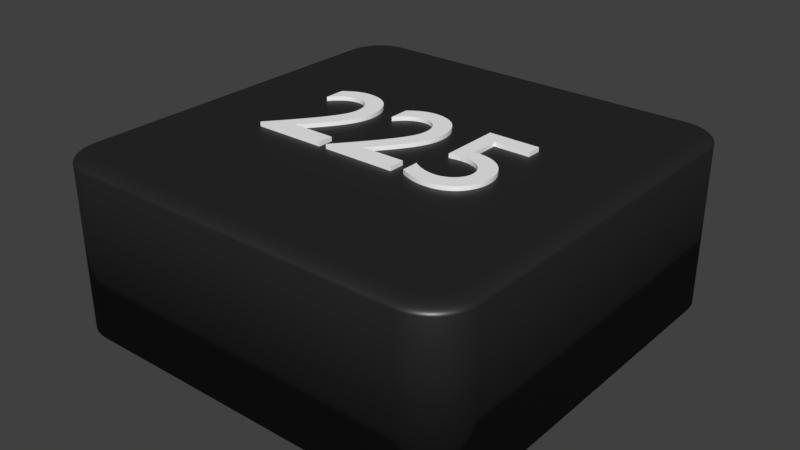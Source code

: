 # Source: viereck.schwarz.225._blend.blend  (saved by Blender 2.79.0; exported with 4.5.12 LTS)
import bpy
from mathutils import Matrix  # noqa: F401  (used for matrix-valued properties, if any)

bpy.ops.wm.read_factory_settings(use_empty=True)
scene = bpy.context.scene
scene.name = 'Scene'

# ---- collections
col_collection_1 = bpy.data.collections.new('Collection 1'); scene.collection.children.link(col_collection_1)

# ---- materials (node trees are filled in below, after node groups)
mat_material_002 = bpy.data.materials.new('Material.002')
mat_material_002.alpha_threshold = 0.0
mat_material_002.roughness = 0.5
mat_material_018 = bpy.data.materials.new('Material.018')
mat_material_018.alpha_threshold = 0.0
mat_material_018.roughness = 0.5
mat_material_019 = bpy.data.materials.new('Material.019')
mat_material_019.alpha_threshold = 0.0
mat_material_019.roughness = 0.5
mat_material_020 = bpy.data.materials.new('Material.020')
mat_material_020.alpha_threshold = 0.0
mat_material_020.roughness = 0.5

# ---- material node trees
mat_material_002.use_nodes = True; mat_material_002.node_tree.nodes.clear()
_N = mat_material_002.node_tree.nodes; _L = mat_material_002.node_tree.links
n0 = _N.new('ShaderNodeOutputMaterial'); n0.name = 'Material Output'; n0.location = (300, 300)
n1 = _N.new('ShaderNodeMixShader'); n1.name = 'Mix Shader'; n1.location = (125, 271)
n1.inputs[0].default_value = 0.1
n2 = _N.new('ShaderNodeBsdfDiffuse'); n2.name = 'Diffuse BSDF'; n2.location = (-45, 392)
n2.inputs[0].default_value = (0.01298, 0.01298, 0.01298, 1.0)
n3 = _N.new('ShaderNodeBsdfAnisotropic'); n3.name = 'Glossy BSDF'; n3.location = (-110, 201)
n3.distribution = 'GGX'
n3.inputs[1].default_value = 0.4472
_L.new(n2.outputs[0], n1.inputs[1])
_L.new(n1.outputs[0], n0.inputs[0])
_L.new(n3.outputs[0], n1.inputs[2])
n0.is_active_output = True
mat_material_018.use_nodes = True; mat_material_018.node_tree.nodes.clear()
_N = mat_material_018.node_tree.nodes; _L = mat_material_018.node_tree.links
n0 = _N.new('ShaderNodeBsdfDiffuse'); n0.name = 'Diffuse BSDF'; n0.location = (10, 300)
n0.inputs[0].default_value = (1.0, 1.0, 1.0, 1.0)
n1 = _N.new('ShaderNodeOutputMaterial'); n1.name = 'Material Output'; n1.location = (383, 229)
n2 = _N.new('ShaderNodeBsdfAnisotropic'); n2.name = 'Glossy BSDF'; n2.location = (9, 167)
n2.distribution = 'GGX'
n2.inputs[1].default_value = 0.4472
n3 = _N.new('ShaderNodeMixShader'); n3.name = 'Mix Shader'; n3.location = (208, 244)
n3.inputs[0].default_value = 0.1
_L.new(n0.outputs[0], n3.inputs[1])
_L.new(n2.outputs[0], n3.inputs[2])
_L.new(n3.outputs[0], n1.inputs[0])
n1.is_active_output = True
mat_material_019.use_nodes = True; mat_material_019.node_tree.nodes.clear()
_N = mat_material_019.node_tree.nodes; _L = mat_material_019.node_tree.links
n0 = _N.new('ShaderNodeBsdfDiffuse'); n0.name = 'Diffuse BSDF'; n0.location = (-46, 471)
n0.inputs[0].default_value = (1.0, 1.0, 1.0, 1.0)
n1 = _N.new('ShaderNodeOutputMaterial'); n1.name = 'Material Output'; n1.location = (404, 236)
n2 = _N.new('ShaderNodeMixShader'); n2.name = 'Mix Shader'; n2.location = (184, 310)
n2.inputs[0].default_value = 0.1
n3 = _N.new('ShaderNodeBsdfAnisotropic'); n3.name = 'Glossy BSDF'; n3.location = (-43, 197)
n3.distribution = 'GGX'
n3.inputs[1].default_value = 0.4472
_L.new(n0.outputs[0], n2.inputs[1])
_L.new(n2.outputs[0], n1.inputs[0])
_L.new(n3.outputs[0], n2.inputs[2])
n1.is_active_output = True
mat_material_020.use_nodes = True; mat_material_020.node_tree.nodes.clear()
_N = mat_material_020.node_tree.nodes; _L = mat_material_020.node_tree.links
n0 = _N.new('ShaderNodeBsdfDiffuse'); n0.name = 'Diffuse BSDF'; n0.location = (-46, 471)
n0.inputs[0].default_value = (1.0, 1.0, 1.0, 1.0)
n1 = _N.new('ShaderNodeOutputMaterial'); n1.name = 'Material Output'; n1.location = (404, 236)
n2 = _N.new('ShaderNodeMixShader'); n2.name = 'Mix Shader'; n2.location = (184, 310)
n2.inputs[0].default_value = 0.1
n3 = _N.new('ShaderNodeBsdfAnisotropic'); n3.name = 'Glossy BSDF'; n3.location = (-43, 197)
n3.distribution = 'GGX'
n3.inputs[1].default_value = 0.4472
_L.new(n0.outputs[0], n2.inputs[1])
_L.new(n2.outputs[0], n1.inputs[0])
_L.new(n3.outputs[0], n2.inputs[2])
n1.is_active_output = True

# ---- world
world_world = bpy.data.worlds.new('World'); scene.world = world_world
world_world.color = (0.05088, 0.05088, 0.05088)
world_world.use_sun_shadow = False
world_world.sun_shadow_jitter_overblur = 0.0
world_world.cycles.sampling_method = 'MANUAL'

# ---- meshes
me_cube_003 = bpy.data.meshes.new('Cube.003')
me_cube_003.from_pydata([(-0.8, -1.0, -1.0), (-1.0, -0.8, -1.0), (-0.8313, -0.9975, -1.0), (-0.8618, -0.9902, -1.0), (-0.8908, -0.9782, -1.0), (-0.9176, -0.9618, -1.0), (-0.9414, -0.9414, -1.0), (-0.9618, -0.9176, -1.0), (-0.9782, -0.8908, -1.0), (-0.9902, -0.8618, -1.0), (-0.9975, -0.8313, -1.0), (-1.0, 0.8, -1.0), (-0.8, 1.0, -1.0), (-0.9975, 0.8313, -1.0), (-0.9902, 0.8618, -1.0), (-0.9782, 0.8908, -1.0), (-0.9618, 0.9176, -1.0), (-0.9414, 0.9414, -1.0), (-0.9176, 0.9618, -1.0), (-0.8908, 0.9782, -1.0), (-0.8618, 0.9902, -1.0), (-0.8313, 0.9975, -1.0), (1.0, -0.8, -1.0), (0.8, -1.0, -1.0), (0.9975, -0.8313, -1.0), (0.9902, -0.8618, -1.0), (0.9782, -0.8908, -1.0), (0.9618, -0.9176, -1.0), (0.9414, -0.9414, -1.0), (0.9176, -0.9618, -1.0), (0.8908, -0.9782, -1.0), (0.8618, -0.9902, -1.0), (0.8313, -0.9975, -1.0), (0.8, 1.0, -1.0), (1.0, 0.8, -1.0), (0.8313, 0.9975, -1.0), (0.8618, 0.9902, -1.0), (0.8908, 0.9782, -1.0), (0.9176, 0.9618, -1.0), (0.9414, 0.9414, -1.0), (0.9618, 0.9176, -1.0), (0.9782, 0.8908, -1.0), (0.9902, 0.8618, -1.0), (0.9975, 0.8313, -1.0), (-0.92, -0.7969, 1.0), (-1.0, -0.8, 0.92), (-0.9325, -0.7973, 0.999), (-0.9447, -0.7978, 0.9961), (-0.9563, -0.7983, 0.9913), (-0.967, -0.7987, 0.9847), (-0.9766, -0.7991, 0.9766), (-0.9847, -0.7994, 0.967), (-0.9913, -0.7997, 0.9563), (-0.9961, -0.7998, 0.9447), (-0.999, -0.8, 0.9325), (-0.7969, -0.92, 1.0), (-0.8, -1.0, 0.92), (-0.7973, -0.9325, 0.999), (-0.7978, -0.9447, 0.9961), (-0.7983, -0.9563, 0.9913), (-0.7987, -0.967, 0.9847), (-0.7991, -0.9766, 0.9766), (-0.7994, -0.9847, 0.967), (-0.7997, -0.9913, 0.9563), (-0.7998, -0.9961, 0.9447), (-0.8, -0.999, 0.9325), (-0.9183, -0.8187, 1.0), (-0.9975, -0.8313, 0.92), (-0.9307, -0.8207, 0.999), (-0.9428, -0.8226, 0.9961), (-0.9543, -0.8244, 0.9913), (-0.9649, -0.8261, 0.9847), (-0.9743, -0.8276, 0.9766), (-0.9824, -0.8289, 0.967), (-0.9889, -0.8299, 0.9563), (-0.9937, -0.8307, 0.9447), (-0.9966, -0.8311, 0.9325), (-0.9139, -0.837, 1.0), (-0.9902, -0.8618, 0.92), (-0.9258, -0.8409, 0.999), (-0.9375, -0.8447, 0.9961), (-0.9485, -0.8483, 0.9913), (-0.9588, -0.8516, 0.9847), (-0.9679, -0.8545, 0.9766), (-0.9756, -0.8571, 0.967), (-0.9819, -0.8591, 0.9563), (-0.9865, -0.8606, 0.9447), (-0.9893, -0.8615, 0.9325), (-0.9067, -0.8544, 1.0), (-0.9782, -0.8908, 0.92), (-0.9179, -0.8601, 0.999), (-0.9288, -0.8656, 0.9961), (-0.9392, -0.8709, 0.9913), (-0.9487, -0.8758, 0.9847), (-0.9573, -0.8801, 0.9766), (-0.9645, -0.8838, 0.967), (-0.9704, -0.8868, 0.9563), (-0.9747, -0.889, 0.9447), (-0.9773, -0.8903, 0.9325), (-0.8969, -0.8704, 1.0), (-0.9618, -0.9176, 0.92), (-0.907, -0.8778, 0.999), (-0.9169, -0.885, 0.9961), (-0.9264, -0.8918, 0.9913), (-0.935, -0.8981, 0.9847), (-0.9428, -0.9037, 0.9766), (-0.9494, -0.9085, 0.967), (-0.9547, -0.9124, 0.9563), (-0.9586, -0.9152, 0.9447), (-0.961, -0.917, 0.9325), (-0.8847, -0.8847, 1.0), (-0.9414, -0.9414, 0.92), (-0.8936, -0.8936, 0.999), (-0.9022, -0.9022, 0.9961), (-0.9104, -0.9104, 0.9913), (-0.918, -0.918, 0.9847), (-0.9248, -0.9248, 0.9766), (-0.9306, -0.9306, 0.967), (-0.9352, -0.9352, 0.9563), (-0.9386, -0.9386, 0.9447), (-0.9407, -0.9407, 0.9325), (-0.8704, -0.8969, 1.0), (-0.9176, -0.9618, 0.92), (-0.8778, -0.907, 0.999), (-0.885, -0.9169, 0.9961), (-0.8918, -0.9264, 0.9913), (-0.8981, -0.935, 0.9847), (-0.9037, -0.9428, 0.9766), (-0.9085, -0.9494, 0.967), (-0.9124, -0.9547, 0.9563), (-0.9152, -0.9586, 0.9447), (-0.917, -0.961, 0.9325), (-0.8544, -0.9067, 1.0), (-0.8908, -0.9782, 0.92), (-0.8601, -0.9179, 0.999), (-0.8656, -0.9288, 0.9961), (-0.8709, -0.9392, 0.9913), (-0.8758, -0.9487, 0.9847), (-0.8801, -0.9573, 0.9766), (-0.8838, -0.9645, 0.967), (-0.8868, -0.9704, 0.9563), (-0.889, -0.9747, 0.9447), (-0.8903, -0.9773, 0.9325), (-0.837, -0.9139, 1.0), (-0.8618, -0.9902, 0.92), (-0.8409, -0.9258, 0.999), (-0.8447, -0.9375, 0.9961), (-0.8483, -0.9485, 0.9913), (-0.8516, -0.9588, 0.9847), (-0.8545, -0.9679, 0.9766), (-0.8571, -0.9756, 0.967), (-0.8591, -0.9819, 0.9563), (-0.8606, -0.9865, 0.9447), (-0.8615, -0.9893, 0.9325), (-0.8187, -0.9183, 1.0), (-0.8313, -0.9975, 0.92), (-0.8207, -0.9307, 0.999), (-0.8226, -0.9428, 0.9961), (-0.8244, -0.9543, 0.9913), (-0.8261, -0.9649, 0.9847), (-0.8276, -0.9743, 0.9766), (-0.8289, -0.9824, 0.967), (-0.8299, -0.9889, 0.9563), (-0.8307, -0.9937, 0.9447), (-0.8311, -0.9966, 0.9325), (-0.7969, 0.92, 1.0), (-0.8, 1.0, 0.92), (-0.7973, 0.9325, 0.999), (-0.7978, 0.9447, 0.9961), (-0.7983, 0.9563, 0.9913), (-0.7987, 0.967, 0.9847), (-0.7991, 0.9766, 0.9766), (-0.7994, 0.9847, 0.967), (-0.7997, 0.9913, 0.9563), (-0.7998, 0.9961, 0.9447), (-0.8, 0.999, 0.9325), (-0.92, 0.7969, 1.0), (-1.0, 0.8, 0.92), (-0.9325, 0.7973, 0.999), (-0.9447, 0.7978, 0.9961), (-0.9563, 0.7983, 0.9913), (-0.967, 0.7987, 0.9847), (-0.9766, 0.7991, 0.9766), (-0.9847, 0.7994, 0.967), (-0.9913, 0.7997, 0.9563), (-0.9961, 0.7998, 0.9447), (-0.999, 0.8, 0.9325), (-0.8187, 0.9183, 1.0), (-0.8313, 0.9975, 0.92), (-0.8207, 0.9307, 0.999), (-0.8226, 0.9428, 0.9961), (-0.8244, 0.9543, 0.9913), (-0.8261, 0.9649, 0.9847), (-0.8276, 0.9743, 0.9766), (-0.8289, 0.9824, 0.967), (-0.8299, 0.9889, 0.9563), (-0.8307, 0.9937, 0.9447), (-0.8311, 0.9966, 0.9325), (-0.837, 0.9139, 1.0), (-0.8618, 0.9902, 0.92), (-0.8409, 0.9258, 0.999), (-0.8447, 0.9375, 0.9961), (-0.8483, 0.9485, 0.9913), (-0.8516, 0.9588, 0.9847), (-0.8545, 0.9679, 0.9766), (-0.8571, 0.9756, 0.967), (-0.8591, 0.9819, 0.9563), (-0.8606, 0.9865, 0.9447), (-0.8615, 0.9893, 0.9325), (-0.8544, 0.9067, 1.0), (-0.8908, 0.9782, 0.92), (-0.8601, 0.9179, 0.999), (-0.8656, 0.9288, 0.9961), (-0.8709, 0.9392, 0.9913), (-0.8758, 0.9487, 0.9847), (-0.8801, 0.9573, 0.9766), (-0.8838, 0.9645, 0.967), (-0.8868, 0.9704, 0.9563), (-0.889, 0.9747, 0.9447), (-0.8903, 0.9773, 0.9325), (-0.8704, 0.8969, 1.0), (-0.9176, 0.9618, 0.92), (-0.8778, 0.907, 0.999), (-0.885, 0.9169, 0.9961), (-0.8918, 0.9264, 0.9913), (-0.8981, 0.935, 0.9847), (-0.9037, 0.9428, 0.9766), (-0.9085, 0.9494, 0.967), (-0.9124, 0.9547, 0.9563), (-0.9152, 0.9586, 0.9447), (-0.917, 0.961, 0.9325), (-0.8847, 0.8847, 1.0), (-0.9414, 0.9414, 0.92), (-0.8936, 0.8936, 0.999), (-0.9022, 0.9022, 0.9961), (-0.9104, 0.9104, 0.9913), (-0.918, 0.918, 0.9847), (-0.9248, 0.9248, 0.9766), (-0.9306, 0.9306, 0.967), (-0.9352, 0.9352, 0.9563), (-0.9386, 0.9386, 0.9447), (-0.9407, 0.9407, 0.9325), (-0.8969, 0.8704, 1.0), (-0.9618, 0.9176, 0.92), (-0.907, 0.8778, 0.999), (-0.9169, 0.885, 0.9961), (-0.9264, 0.8918, 0.9913), (-0.935, 0.8981, 0.9847), (-0.9428, 0.9037, 0.9766), (-0.9494, 0.9085, 0.967), (-0.9547, 0.9124, 0.9563), (-0.9586, 0.9152, 0.9447), (-0.961, 0.917, 0.9325), (-0.9067, 0.8544, 1.0), (-0.9782, 0.8908, 0.92), (-0.9179, 0.8601, 0.999), (-0.9288, 0.8656, 0.9961), (-0.9392, 0.8709, 0.9913), (-0.9487, 0.8758, 0.9847), (-0.9573, 0.8801, 0.9766), (-0.9645, 0.8838, 0.967), (-0.9704, 0.8868, 0.9563), (-0.9747, 0.889, 0.9447), (-0.9773, 0.8903, 0.9325), (-0.9139, 0.837, 1.0), (-0.9902, 0.8618, 0.92), (-0.9258, 0.8409, 0.999), (-0.9375, 0.8447, 0.9961), (-0.9485, 0.8483, 0.9913), (-0.9588, 0.8516, 0.9847), (-0.9679, 0.8545, 0.9766), (-0.9756, 0.8571, 0.967), (-0.9819, 0.8591, 0.9563), (-0.9865, 0.8606, 0.9447), (-0.9893, 0.8615, 0.9325), (-0.9183, 0.8187, 1.0), (-0.9975, 0.8313, 0.92), (-0.9307, 0.8207, 0.999), (-0.9428, 0.8226, 0.9961), (-0.9543, 0.8244, 0.9913), (-0.9649, 0.8261, 0.9847), (-0.9743, 0.8276, 0.9766), (-0.9824, 0.8289, 0.967), (-0.9889, 0.8299, 0.9563), (-0.9937, 0.8307, 0.9447), (-0.9966, 0.8311, 0.9325), (0.7969, -0.92, 1.0), (0.8, -1.0, 0.92), (0.7973, -0.9325, 0.999), (0.7978, -0.9447, 0.9961), (0.7983, -0.9563, 0.9913), (0.7987, -0.967, 0.9847), (0.7991, -0.9766, 0.9766), (0.7994, -0.9847, 0.967), (0.7997, -0.9913, 0.9563), (0.7998, -0.9961, 0.9447), (0.8, -0.999, 0.9325), (0.92, -0.7969, 1.0), (1.0, -0.8, 0.92), (0.9325, -0.7973, 0.999), (0.9447, -0.7978, 0.9961), (0.9563, -0.7983, 0.9913), (0.967, -0.7987, 0.9847), (0.9766, -0.7991, 0.9766), (0.9847, -0.7994, 0.967), (0.9913, -0.7997, 0.9563), (0.9961, -0.7998, 0.9447), (0.999, -0.8, 0.9325), (0.8187, -0.9183, 1.0), (0.8313, -0.9975, 0.92), (0.8207, -0.9307, 0.999), (0.8226, -0.9428, 0.9961), (0.8244, -0.9543, 0.9913), (0.8261, -0.9649, 0.9847), (0.8276, -0.9743, 0.9766), (0.8289, -0.9824, 0.967), (0.8299, -0.9889, 0.9563), (0.8307, -0.9937, 0.9447), (0.8311, -0.9966, 0.9325), (0.837, -0.9139, 1.0), (0.8618, -0.9902, 0.92), (0.8409, -0.9258, 0.999), (0.8447, -0.9375, 0.9961), (0.8483, -0.9485, 0.9913), (0.8516, -0.9588, 0.9847), (0.8545, -0.9679, 0.9766), (0.8571, -0.9756, 0.967), (0.8591, -0.9819, 0.9563), (0.8606, -0.9865, 0.9447), (0.8615, -0.9893, 0.9325), (0.8544, -0.9067, 1.0), (0.8908, -0.9782, 0.92), (0.8601, -0.9179, 0.999), (0.8656, -0.9288, 0.9961), (0.8709, -0.9392, 0.9913), (0.8758, -0.9487, 0.9847), (0.8801, -0.9573, 0.9766), (0.8838, -0.9645, 0.967), (0.8868, -0.9704, 0.9563), (0.889, -0.9747, 0.9447), (0.8903, -0.9773, 0.9325), (0.8704, -0.8969, 1.0), (0.9176, -0.9618, 0.92), (0.8778, -0.907, 0.999), (0.885, -0.9169, 0.9961), (0.8918, -0.9264, 0.9913), (0.8981, -0.935, 0.9847), (0.9037, -0.9428, 0.9766), (0.9085, -0.9494, 0.967), (0.9124, -0.9547, 0.9563), (0.9152, -0.9586, 0.9447), (0.917, -0.961, 0.9325), (0.8847, -0.8847, 1.0), (0.9414, -0.9414, 0.92), (0.8936, -0.8936, 0.999), (0.9022, -0.9022, 0.9961), (0.9104, -0.9104, 0.9913), (0.918, -0.918, 0.9847), (0.9248, -0.9248, 0.9766), (0.9306, -0.9306, 0.967), (0.9352, -0.9352, 0.9563), (0.9386, -0.9386, 0.9447), (0.9407, -0.9407, 0.9325), (0.8969, -0.8704, 1.0), (0.9618, -0.9176, 0.92), (0.907, -0.8778, 0.999), (0.9169, -0.885, 0.9961), (0.9264, -0.8918, 0.9913), (0.935, -0.8981, 0.9847), (0.9428, -0.9037, 0.9766), (0.9494, -0.9085, 0.967), (0.9547, -0.9124, 0.9563), (0.9586, -0.9152, 0.9447), (0.961, -0.917, 0.9325), (0.9067, -0.8544, 1.0), (0.9782, -0.8908, 0.92), (0.9179, -0.8601, 0.999), (0.9288, -0.8656, 0.9961), (0.9392, -0.8709, 0.9913), (0.9487, -0.8758, 0.9847), (0.9573, -0.8801, 0.9766), (0.9645, -0.8838, 0.967), (0.9704, -0.8868, 0.9563), (0.9747, -0.889, 0.9447), (0.9773, -0.8903, 0.9325), (0.9139, -0.837, 1.0), (0.9902, -0.8618, 0.92), (0.9258, -0.8409, 0.999), (0.9375, -0.8447, 0.9961), (0.9485, -0.8483, 0.9913), (0.9588, -0.8516, 0.9847), (0.9679, -0.8545, 0.9766), (0.9756, -0.8571, 0.967), (0.9819, -0.8591, 0.9563), (0.9865, -0.8606, 0.9447), (0.9893, -0.8615, 0.9325), (0.9183, -0.8187, 1.0), (0.9975, -0.8313, 0.92), (0.9307, -0.8207, 0.999), (0.9428, -0.8226, 0.9961), (0.9543, -0.8244, 0.9913), (0.9649, -0.8261, 0.9847), (0.9743, -0.8276, 0.9766), (0.9824, -0.8289, 0.967), (0.9889, -0.8299, 0.9563), (0.9937, -0.8307, 0.9447), (0.9966, -0.8311, 0.9325), (0.92, 0.7969, 1.0), (1.0, 0.8, 0.92), (0.9325, 0.7973, 0.999), (0.9447, 0.7978, 0.9961), (0.9563, 0.7983, 0.9913), (0.967, 0.7987, 0.9847), (0.9766, 0.7991, 0.9766), (0.9847, 0.7994, 0.967), (0.9913, 0.7997, 0.9563), (0.9961, 0.7998, 0.9447), (0.999, 0.8, 0.9325), (0.7969, 0.92, 1.0), (0.8, 1.0, 0.92), (0.7973, 0.9325, 0.999), (0.7978, 0.9447, 0.9961), (0.7983, 0.9563, 0.9913), (0.7987, 0.967, 0.9847), (0.7991, 0.9766, 0.9766), (0.7994, 0.9847, 0.967), (0.7997, 0.9913, 0.9563), (0.7998, 0.9961, 0.9447), (0.8, 0.999, 0.9325), (0.9183, 0.8187, 1.0), (0.9975, 0.8313, 0.92), (0.9307, 0.8207, 0.999), (0.9428, 0.8226, 0.9961), (0.9543, 0.8244, 0.9913), (0.9649, 0.8261, 0.9847), (0.9743, 0.8276, 0.9766), (0.9824, 0.8289, 0.967), (0.9889, 0.8299, 0.9563), (0.9937, 0.8307, 0.9447), (0.9966, 0.8311, 0.9325), (0.9139, 0.837, 1.0), (0.9902, 0.8618, 0.92), (0.9258, 0.8409, 0.999), (0.9375, 0.8447, 0.9961), (0.9485, 0.8483, 0.9913), (0.9588, 0.8516, 0.9847), (0.9679, 0.8545, 0.9766), (0.9756, 0.8571, 0.967), (0.9819, 0.8591, 0.9563), (0.9865, 0.8606, 0.9447), (0.9893, 0.8615, 0.9325), (0.9067, 0.8544, 1.0), (0.9782, 0.8908, 0.92), (0.9179, 0.8601, 0.999), (0.9288, 0.8656, 0.9961), (0.9392, 0.8709, 0.9913), (0.9487, 0.8758, 0.9847), (0.9573, 0.8801, 0.9766), (0.9645, 0.8838, 0.967), (0.9704, 0.8868, 0.9563), (0.9747, 0.889, 0.9447), (0.9773, 0.8903, 0.9325), (0.8969, 0.8704, 1.0), (0.9618, 0.9176, 0.92), (0.907, 0.8778, 0.999), (0.9169, 0.885, 0.9961), (0.9264, 0.8918, 0.9913), (0.935, 0.8981, 0.9847), (0.9428, 0.9037, 0.9766), (0.9494, 0.9085, 0.967), (0.9547, 0.9124, 0.9563), (0.9586, 0.9152, 0.9447), (0.961, 0.917, 0.9325), (0.8847, 0.8847, 1.0), (0.9414, 0.9414, 0.92), (0.8936, 0.8936, 0.999), (0.9022, 0.9022, 0.9961), (0.9104, 0.9104, 0.9913), (0.918, 0.918, 0.9847), (0.9248, 0.9248, 0.9766), (0.9306, 0.9306, 0.967), (0.9352, 0.9352, 0.9563), (0.9386, 0.9386, 0.9447), (0.9407, 0.9407, 0.9325), (0.8704, 0.8969, 1.0), (0.9176, 0.9618, 0.92), (0.8778, 0.907, 0.999), (0.885, 0.9169, 0.9961), (0.8918, 0.9264, 0.9913), (0.8981, 0.935, 0.9847), (0.9037, 0.9428, 0.9766), (0.9085, 0.9494, 0.967), (0.9124, 0.9547, 0.9563), (0.9152, 0.9586, 0.9447), (0.917, 0.961, 0.9325), (0.8544, 0.9067, 1.0), (0.8908, 0.9782, 0.92), (0.8601, 0.9179, 0.999), (0.8656, 0.9288, 0.9961), (0.8709, 0.9392, 0.9913), (0.8758, 0.9487, 0.9847), (0.8801, 0.9573, 0.9766), (0.8838, 0.9645, 0.967), (0.8868, 0.9704, 0.9563), (0.889, 0.9747, 0.9447), (0.8903, 0.9773, 0.9325), (0.837, 0.9139, 1.0), (0.8618, 0.9902, 0.92), (0.8409, 0.9258, 0.999), (0.8447, 0.9375, 0.9961), (0.8483, 0.9485, 0.9913), (0.8516, 0.9588, 0.9847), (0.8545, 0.9679, 0.9766), (0.8571, 0.9756, 0.967), (0.8591, 0.9819, 0.9563), (0.8606, 0.9865, 0.9447), (0.8615, 0.9893, 0.9325), (0.8187, 0.9183, 1.0), (0.8313, 0.9975, 0.92), (0.8207, 0.9307, 0.999), (0.8226, 0.9428, 0.9961), (0.8244, 0.9543, 0.9913), (0.8261, 0.9649, 0.9847), (0.8276, 0.9743, 0.9766), (0.8289, 0.9824, 0.967), (0.8299, 0.9889, 0.9563), (0.8307, 0.9937, 0.9447), (0.8311, 0.9966, 0.9325), (0.5026, 0.2758, 1.05), (0.2602, 0.2758, 1.05), (0.2602, -0.008171, 1.05), (0.2891, -0.002681, 1.05), (0.316, -0.0004491, 1.05), (0.3407, -0.001234, 1.05), (0.3631, -0.004794, 1.05), (0.3831, -0.01089, 1.05), (0.4008, -0.01927, 1.05), (0.4159, -0.02971, 1.05), (0.4285, -0.04195, 1.05), (0.4384, -0.05576, 1.05), (0.4455, -0.07089, 1.05), (0.4499, -0.08711, 1.05), (0.4514, -0.1042, 1.05), (0.4503, -0.1174, 1.05), (0.4473, -0.1301, 1.05), (0.4424, -0.1422, 1.05), (0.4358, -0.1535, 1.05), (0.4276, -0.164, 1.05), (0.4181, -0.1735, 1.05), (0.4072, -0.1818, 1.05), (0.3952, -0.189, 1.05), (0.3822, -0.1947, 1.05), (0.3683, -0.199, 1.05), (0.3537, -0.2017, 1.05), (0.3386, -0.2026, 1.05), (0.3286, -0.2023, 1.05), (0.3186, -0.2014, 1.05), (0.3086, -0.2, 1.05), (0.2986, -0.1981, 1.05), (0.2886, -0.1955, 1.05), (0.2787, -0.1925, 1.05), (0.2687, -0.1888, 1.05), (0.2588, -0.1847, 1.05), (0.2489, -0.18, 1.05), (0.239, -0.1747, 1.05), (0.2292, -0.1689, 1.05), (0.2194, -0.1626, 1.05), (0.2194, -0.2434, 1.05), (0.231, -0.2491, 1.05), (0.2423, -0.2542, 1.05), (0.2533, -0.2587, 1.05), (0.2641, -0.2627, 1.05), (0.2748, -0.2662, 1.05), (0.2854, -0.2692, 1.05), (0.296, -0.2716, 1.05), (0.3067, -0.2736, 1.05), (0.3175, -0.2751, 1.05), (0.3285, -0.2761, 1.05), (0.3398, -0.2768, 1.05), (0.3514, -0.277, 1.05), (0.3766, -0.2755, 1.05), (0.4004, -0.2711, 1.05), (0.4228, -0.2639, 1.05), (0.4435, -0.2542, 1.05), (0.4624, -0.242, 1.05), (0.4793, -0.2276, 1.05), (0.494, -0.211, 1.05), (0.5064, -0.1926, 1.05), (0.5164, -0.1723, 1.05), (0.5237, -0.1505, 1.05), (0.5282, -0.1272, 1.05), (0.5298, -0.1026, 1.05), (0.5282, -0.07789, 1.05), (0.5236, -0.05439, 1.05), (0.5161, -0.03228, 1.05), (0.5057, -0.01179, 1.05), (0.4926, 0.006889, 1.05), (0.4768, 0.02353, 1.05), (0.4584, 0.03792, 1.05), (0.4376, 0.04984, 1.05), (0.4143, 0.05909, 1.05), (0.3888, 0.06545, 1.05), (0.3611, 0.0687, 1.05), (0.3314, 0.06863, 1.05), (0.3314, 0.2054, 1.05), (0.5026, 0.2054, 1.05), (0.5026, 0.2758, 0.95), (0.2602, 0.2758, 0.95), (0.2602, -0.008171, 0.95), (0.2891, -0.002681, 0.95), (0.316, -0.0004491, 0.95), (0.3407, -0.001234, 0.95), (0.3631, -0.004794, 0.95), (0.3831, -0.01089, 0.95), (0.4008, -0.01927, 0.95), (0.4159, -0.02971, 0.95), (0.4285, -0.04195, 0.95), (0.4384, -0.05576, 0.95), (0.4455, -0.07089, 0.95), (0.4499, -0.08711, 0.95), (0.4514, -0.1042, 0.95), (0.4503, -0.1174, 0.95), (0.4473, -0.1301, 0.95), (0.4424, -0.1422, 0.95), (0.4358, -0.1535, 0.95), (0.4276, -0.164, 0.95), (0.4181, -0.1735, 0.95), (0.4072, -0.1818, 0.95), (0.3952, -0.189, 0.95), (0.3822, -0.1947, 0.95), (0.3683, -0.199, 0.95), (0.3537, -0.2017, 0.95), (0.3386, -0.2026, 0.95), (0.3286, -0.2023, 0.95), (0.3186, -0.2014, 0.95), (0.3086, -0.2, 0.95), (0.2986, -0.1981, 0.95), (0.2886, -0.1955, 0.95), (0.2787, -0.1925, 0.95), (0.2687, -0.1888, 0.95), (0.2588, -0.1847, 0.95), (0.2489, -0.18, 0.95), (0.239, -0.1747, 0.95), (0.2292, -0.1689, 0.95), (0.2194, -0.1626, 0.95), (0.2194, -0.2434, 0.95), (0.231, -0.2491, 0.95), (0.2423, -0.2542, 0.95), (0.2533, -0.2587, 0.95), (0.2641, -0.2627, 0.95), (0.2748, -0.2662, 0.95), (0.2854, -0.2692, 0.95), (0.296, -0.2716, 0.95), (0.3067, -0.2736, 0.95), (0.3175, -0.2751, 0.95), (0.3285, -0.2761, 0.95), (0.3398, -0.2768, 0.95), (0.3514, -0.277, 0.95), (0.3766, -0.2755, 0.95), (0.4004, -0.2711, 0.95), (0.4228, -0.2639, 0.95), (0.4435, -0.2542, 0.95), (0.4624, -0.242, 0.95), (0.4793, -0.2276, 0.95), (0.494, -0.211, 0.95), (0.5064, -0.1926, 0.95), (0.5164, -0.1723, 0.95), (0.5237, -0.1505, 0.95), (0.5282, -0.1272, 0.95), (0.5298, -0.1026, 0.95), (0.5282, -0.07789, 0.95), (0.5236, -0.05439, 0.95), (0.5161, -0.03228, 0.95), (0.5057, -0.01179, 0.95), (0.4926, 0.006889, 0.95), (0.4768, 0.02353, 0.95), (0.4584, 0.03792, 0.95), (0.4376, 0.04984, 0.95), (0.4143, 0.05909, 0.95), (0.3888, 0.06545, 0.95), (0.3611, 0.0687, 0.95), (0.3314, 0.06863, 0.95), (0.3314, 0.2054, 0.95), (0.5026, 0.2054, 0.95), (0.1644, -0.1801, 1.05), (-0.04441, -0.1801, 1.05), (-0.01553, -0.1454, 1.05), (0.01037, -0.1132, 1.05), (0.03339, -0.08341, 1.05), (0.0536, -0.05566, 1.05), (0.07111, -0.02967, 1.05), (0.08599, -0.005135, 1.05), (0.09834, 0.01823, 1.05), (0.1082, 0.04072, 1.05), (0.1158, 0.06264, 1.05), (0.1211, 0.08427, 1.05), (0.1242, 0.1059, 1.05), (0.1252, 0.1279, 1.05), (0.1238, 0.1524, 1.05), (0.1197, 0.1755, 1.05), (0.113, 0.197, 1.05), (0.1039, 0.2168, 1.05), (0.09249, 0.2348, 1.05), (0.07889, 0.2509, 1.05), (0.06324, 0.2648, 1.05), (0.04566, 0.2765, 1.05), (0.0263, 0.2858, 1.05), (0.005282, 0.2926, 1.05), (-0.01727, 0.2968, 1.05), (-0.04121, 0.2983, 1.05), (-0.05215, 0.2979, 1.05), (-0.06297, 0.2969, 1.05), (-0.07371, 0.2951, 1.05), (-0.08438, 0.2926, 1.05), (-0.09501, 0.2894, 1.05), (-0.1056, 0.2855, 1.05), (-0.1162, 0.2808, 1.05), (-0.1268, 0.2754, 1.05), (-0.1375, 0.2692, 1.05), (-0.1482, 0.2623, 1.05), (-0.1591, 0.2547, 1.05), (-0.17, 0.2463, 1.05), (-0.17, 0.1479, 1.05), (-0.1591, 0.1611, 1.05), (-0.1483, 0.1728, 1.05), (-0.1377, 0.183, 1.05), (-0.1272, 0.1918, 1.05), (-0.1169, 0.1994, 1.05), (-0.1066, 0.2057, 1.05), (-0.09646, 0.2108, 1.05), (-0.0864, 0.2148, 1.05), (-0.07641, 0.2178, 1.05), (-0.06649, 0.2199, 1.05), (-0.05663, 0.2211, 1.05), (-0.04681, 0.2215, 1.05), (-0.03371, 0.2206, 1.05), (-0.02127, 0.218, 1.05), (-0.009573, 0.2139, 1.05), (0.001278, 0.2083, 1.05), (0.0112, 0.2012, 1.05), (0.02009, 0.1928, 1.05), (0.02787, 0.1831, 1.05), (0.03443, 0.1723, 1.05), (0.0397, 0.1604, 1.05), (0.04358, 0.1475, 1.05), (0.04597, 0.1337, 1.05), (0.04679, 0.1191, 1.05), (0.04652, 0.108, 1.05), (0.04572, 0.09764, 1.05), (0.04439, 0.08776, 1.05), (0.04252, 0.07829, 1.05), (0.04012, 0.0691, 1.05), (0.03719, 0.06006, 1.05), (0.03372, 0.05106, 1.05), (0.02972, 0.04197, 1.05), (0.02519, 0.03266, 1.05), (0.02012, 0.02303, 1.05), (0.01452, 0.01294, 1.05), (0.008389, 0.002265, 1.05), (-0.003943, -0.01792, 1.05), (-0.0176, -0.03879, 1.05), (-0.03237, -0.06016, 1.05), (-0.04806, -0.08188, 1.05), (-0.06444, -0.1038, 1.05), (-0.08131, -0.1257, 1.05), (-0.09847, -0.1475, 1.05), (-0.1157, -0.1691, 1.05), (-0.1328, -0.1901, 1.05), (-0.1496, -0.2105, 1.05), (-0.1658, -0.2302, 1.05), (-0.1812, -0.2489, 1.05), (-0.1812, -0.2545, 1.05), (0.1644, -0.2545, 1.05), (0.1644, -0.1801, 0.95), (-0.04441, -0.1801, 0.95), (-0.01553, -0.1454, 0.95), (0.01037, -0.1132, 0.95), (0.03339, -0.08341, 0.95), (0.0536, -0.05566, 0.95), (0.07111, -0.02967, 0.95), (0.08599, -0.005135, 0.95), (0.09834, 0.01823, 0.95), (0.1082, 0.04072, 0.95), (0.1158, 0.06264, 0.95), (0.1211, 0.08427, 0.95), (0.1242, 0.1059, 0.95), (0.1252, 0.1279, 0.95), (0.1238, 0.1524, 0.95), (0.1197, 0.1755, 0.95), (0.113, 0.197, 0.95), (0.1039, 0.2168, 0.95), (0.09249, 0.2348, 0.95), (0.07889, 0.2509, 0.95), (0.06324, 0.2648, 0.95), (0.04566, 0.2765, 0.95), (0.0263, 0.2858, 0.95), (0.005282, 0.2926, 0.95), (-0.01727, 0.2968, 0.95), (-0.04121, 0.2983, 0.95), (-0.05215, 0.2979, 0.95), (-0.06297, 0.2969, 0.95), (-0.07371, 0.2951, 0.95), (-0.08438, 0.2926, 0.95), (-0.09501, 0.2894, 0.95), (-0.1056, 0.2855, 0.95), (-0.1162, 0.2808, 0.95), (-0.1268, 0.2754, 0.95), (-0.1375, 0.2692, 0.95), (-0.1482, 0.2623, 0.95), (-0.1591, 0.2547, 0.95), (-0.17, 0.2463, 0.95), (-0.17, 0.1479, 0.95), (-0.1591, 0.1611, 0.95), (-0.1483, 0.1728, 0.95), (-0.1377, 0.183, 0.95), (-0.1272, 0.1918, 0.95), (-0.1169, 0.1994, 0.95), (-0.1066, 0.2057, 0.95), (-0.09646, 0.2108, 0.95), (-0.0864, 0.2148, 0.95), (-0.07641, 0.2178, 0.95), (-0.06649, 0.2199, 0.95), (-0.05663, 0.2211, 0.95), (-0.04681, 0.2215, 0.95), (-0.03371, 0.2206, 0.95), (-0.02127, 0.218, 0.95), (-0.009573, 0.2139, 0.95), (0.001278, 0.2083, 0.95), (0.0112, 0.2012, 0.95), (0.02009, 0.1928, 0.95), (0.02787, 0.1831, 0.95), (0.03443, 0.1723, 0.95), (0.0397, 0.1604, 0.95), (0.04358, 0.1475, 0.95), (0.04597, 0.1337, 0.95), (0.04679, 0.1191, 0.95), (0.04652, 0.108, 0.95), (0.04572, 0.09764, 0.95), (0.04439, 0.08776, 0.95), (0.04252, 0.07829, 0.95), (0.04012, 0.0691, 0.95), (0.03719, 0.06006, 0.95), (0.03372, 0.05106, 0.95), (0.02972, 0.04197, 0.95), (0.02519, 0.03266, 0.95), (0.02012, 0.02303, 0.95), (0.01452, 0.01294, 0.95), (0.008389, 0.002265, 0.95), (-0.003943, -0.01792, 0.95), (-0.0176, -0.03879, 0.95), (-0.03237, -0.06016, 0.95), (-0.04806, -0.08188, 0.95), (-0.06444, -0.1038, 0.95), (-0.08131, -0.1257, 0.95), (-0.09847, -0.1475, 0.95), (-0.1157, -0.1691, 0.95), (-0.1328, -0.1901, 0.95), (-0.1496, -0.2105, 0.95), (-0.1658, -0.2302, 0.95), (-0.1812, -0.2489, 0.95), (-0.1812, -0.2545, 0.95), (0.1644, -0.2545, 0.95), (-0.2179, -0.1801, 1.05), (-0.4267, -0.1801, 1.05), (-0.3979, -0.1454, 1.05), (-0.372, -0.1132, 1.05), (-0.3489, -0.08341, 1.05), (-0.3287, -0.05566, 1.05), (-0.3112, -0.02967, 1.05), (-0.2963, -0.005135, 1.05), (-0.284, 0.01823, 1.05), (-0.2741, 0.04072, 1.05), (-0.2665, 0.06264, 1.05), (-0.2613, 0.08427, 1.05), (-0.2582, 0.1059, 1.05), (-0.2571, 0.1279, 1.05), (-0.2585, 0.1524, 1.05), (-0.2626, 0.1755, 1.05), (-0.2693, 0.197, 1.05), (-0.2784, 0.2168, 1.05), (-0.2898, 0.2348, 1.05), (-0.3034, 0.2509, 1.05), (-0.3191, 0.2648, 1.05), (-0.3367, 0.2765, 1.05), (-0.356, 0.2858, 1.05), (-0.3771, 0.2926, 1.05), (-0.3996, 0.2968, 1.05), (-0.4235, 0.2983, 1.05), (-0.4345, 0.2979, 1.05), (-0.4453, 0.2969, 1.05), (-0.456, 0.2951, 1.05), (-0.4667, 0.2926, 1.05), (-0.4773, 0.2894, 1.05), (-0.4879, 0.2855, 1.05), (-0.4985, 0.2808, 1.05), (-0.5092, 0.2754, 1.05), (-0.5198, 0.2692, 1.05), (-0.5306, 0.2623, 1.05), (-0.5414, 0.2547, 1.05), (-0.5523, 0.2463, 1.05), (-0.5523, 0.1479, 1.05), (-0.5414, 0.1611, 1.05), (-0.5307, 0.1728, 1.05), (-0.52, 0.183, 1.05), (-0.5096, 0.1918, 1.05), (-0.4992, 0.1994, 1.05), (-0.4889, 0.2057, 1.05), (-0.4788, 0.2108, 1.05), (-0.4687, 0.2148, 1.05), (-0.4587, 0.2178, 1.05), (-0.4488, 0.2199, 1.05), (-0.439, 0.2211, 1.05), (-0.4291, 0.2215, 1.05), (-0.416, 0.2206, 1.05), (-0.4036, 0.218, 1.05), (-0.3919, 0.2139, 1.05), (-0.3811, 0.2083, 1.05), (-0.3711, 0.2012, 1.05), (-0.3622, 0.1928, 1.05), (-0.3545, 0.1831, 1.05), (-0.3479, 0.1723, 1.05), (-0.3426, 0.1604, 1.05), (-0.3388, 0.1475, 1.05), (-0.3364, 0.1337, 1.05), (-0.3355, 0.1191, 1.05), (-0.3358, 0.108, 1.05), (-0.3366, 0.09764, 1.05), (-0.3379, 0.08776, 1.05), (-0.3398, 0.07829, 1.05), (-0.3422, 0.0691, 1.05), (-0.3451, 0.06006, 1.05), (-0.3486, 0.05106, 1.05), (-0.3526, 0.04197, 1.05), (-0.3571, 0.03266, 1.05), (-0.3622, 0.02303, 1.05), (-0.3678, 0.01294, 1.05), (-0.3739, 0.002265, 1.05), (-0.3863, -0.01792, 1.05), (-0.3999, -0.03879, 1.05), (-0.4147, -0.06016, 1.05), (-0.4304, -0.08188, 1.05), (-0.4468, -0.1038, 1.05), (-0.4636, -0.1257, 1.05), (-0.4808, -0.1475, 1.05), (-0.498, -0.1691, 1.05), (-0.5151, -0.1901, 1.05), (-0.5319, -0.2105, 1.05), (-0.5481, -0.2302, 1.05), (-0.5635, -0.2489, 1.05), (-0.5635, -0.2545, 1.05), (-0.2179, -0.2545, 1.05), (-0.2179, -0.1801, 0.95), (-0.4267, -0.1801, 0.95), (-0.3979, -0.1454, 0.95), (-0.372, -0.1132, 0.95), (-0.3489, -0.08341, 0.95), (-0.3287, -0.05566, 0.95), (-0.3112, -0.02967, 0.95), (-0.2963, -0.005135, 0.95), (-0.284, 0.01823, 0.95), (-0.2741, 0.04072, 0.95), (-0.2665, 0.06264, 0.95), (-0.2613, 0.08427, 0.95), (-0.2582, 0.1059, 0.95), (-0.2571, 0.1279, 0.95), (-0.2585, 0.1524, 0.95), (-0.2626, 0.1755, 0.95), (-0.2693, 0.197, 0.95), (-0.2784, 0.2168, 0.95), (-0.2898, 0.2348, 0.95), (-0.3034, 0.2509, 0.95), (-0.3191, 0.2648, 0.95), (-0.3367, 0.2765, 0.95), (-0.356, 0.2858, 0.95), (-0.3771, 0.2926, 0.95), (-0.3996, 0.2968, 0.95), (-0.4235, 0.2983, 0.95), (-0.4345, 0.2979, 0.95), (-0.4453, 0.2969, 0.95), (-0.456, 0.2951, 0.95), (-0.4667, 0.2926, 0.95), (-0.4773, 0.2894, 0.95), (-0.4879, 0.2855, 0.95), (-0.4985, 0.2808, 0.95), (-0.5092, 0.2754, 0.95), (-0.5198, 0.2692, 0.95), (-0.5306, 0.2623, 0.95), (-0.5414, 0.2547, 0.95), (-0.5523, 0.2463, 0.95), (-0.5523, 0.1479, 0.95), (-0.5414, 0.1611, 0.95), (-0.5307, 0.1728, 0.95), (-0.52, 0.183, 0.95), (-0.5096, 0.1918, 0.95), (-0.4992, 0.1994, 0.95), (-0.4889, 0.2057, 0.95), (-0.4788, 0.2108, 0.95), (-0.4687, 0.2148, 0.95), (-0.4587, 0.2178, 0.95), (-0.4488, 0.2199, 0.95), (-0.439, 0.2211, 0.95), (-0.4291, 0.2215, 0.95), (-0.416, 0.2206, 0.95), (-0.4036, 0.218, 0.95), (-0.3919, 0.2139, 0.95), (-0.3811, 0.2083, 0.95), (-0.3711, 0.2012, 0.95), (-0.3622, 0.1928, 0.95), (-0.3545, 0.1831, 0.95), (-0.3479, 0.1723, 0.95), (-0.3426, 0.1604, 0.95), (-0.3388, 0.1475, 0.95), (-0.3364, 0.1337, 0.95), (-0.3355, 0.1191, 0.95), (-0.3358, 0.108, 0.95), (-0.3366, 0.09764, 0.95), (-0.3379, 0.08776, 0.95), (-0.3398, 0.07829, 0.95), (-0.3422, 0.0691, 0.95), (-0.3451, 0.06006, 0.95), (-0.3486, 0.05106, 0.95), (-0.3526, 0.04197, 0.95), (-0.3571, 0.03266, 0.95), (-0.3622, 0.02303, 0.95), (-0.3678, 0.01294, 0.95), (-0.3739, 0.002265, 0.95), (-0.3863, -0.01792, 0.95), (-0.3999, -0.03879, 0.95), (-0.4147, -0.06016, 0.95), (-0.4304, -0.08188, 0.95), (-0.4468, -0.1038, 0.95), (-0.4636, -0.1257, 0.95), (-0.4808, -0.1475, 0.95), (-0.498, -0.1691, 0.95), (-0.5151, -0.1901, 0.95), (-0.5319, -0.2105, 0.95), (-0.5481, -0.2302, 0.95), (-0.5635, -0.2489, 0.95), (-0.5635, -0.2545, 0.95), (-0.2179, -0.2545, 0.95)], [], [(9, 78, 67, 10), (309, 32, 31, 320), (0, 56, 155, 2), (407, 429, 440, 451, 462, 473, 484, 495, 506, 517, 418, 165, 187, 198, 209, 220, 231, 242, 253, 264, 275, 176, 44, 66, 77, 88, 99, 110, 121, 132, 143, 154, 55, 286, 308, 319, 330, 341, 352, 363, 374, 385, 396, 297), (276, 13, 11, 177), (23, 287, 56, 0), (166, 12, 21, 188), (2, 155, 144, 3), (3, 144, 133, 4), (4, 133, 122, 5), (5, 122, 111, 6), (6, 111, 100, 7), (7, 100, 89, 8), (8, 89, 78, 9), (1, 45, 177, 11), (12, 166, 419, 33), (199, 20, 19, 210), (210, 19, 18, 221), (221, 18, 17, 232), (232, 17, 16, 243), (243, 16, 15, 254), (254, 15, 14, 265), (265, 14, 13, 276), (287, 23, 32, 309), (188, 21, 20, 199), (518, 35, 33, 419), (441, 42, 41, 452), (452, 41, 40, 463), (463, 40, 39, 474), (474, 39, 38, 485), (485, 38, 37, 496), (496, 37, 36, 507), (507, 36, 35, 518), (430, 43, 42, 441), (397, 24, 22, 298), (320, 31, 30, 331), (331, 30, 29, 342), (342, 29, 28, 353), (353, 28, 27, 364), (364, 27, 26, 375), (375, 26, 25, 386), (386, 25, 24, 397), (408, 34, 43, 430), (34, 408, 298, 22), (11, 13, 14, 15, 16, 17, 18, 19, 20, 21, 12, 33, 35, 36, 37, 38, 39, 40, 41, 42, 43, 34, 22, 24, 25, 26, 27, 28, 29, 30, 31, 32, 23, 0, 2, 3, 4, 5, 6, 7, 8, 9, 10, 1), (55, 154, 156, 57), (57, 156, 157, 58), (58, 157, 158, 59), (59, 158, 159, 60), (60, 159, 160, 61), (61, 160, 161, 62), (62, 161, 162, 63), (63, 162, 163, 64), (64, 163, 164, 65), (65, 164, 155, 56), (154, 143, 145, 156), (156, 145, 146, 157), (157, 146, 147, 158), (158, 147, 148, 159), (159, 148, 149, 160), (160, 149, 150, 161), (161, 150, 151, 162), (162, 151, 152, 163), (163, 152, 153, 164), (164, 153, 144, 155), (143, 132, 134, 145), (145, 134, 135, 146), (146, 135, 136, 147), (147, 136, 137, 148), (148, 137, 138, 149), (149, 138, 139, 150), (150, 139, 140, 151), (151, 140, 141, 152), (152, 141, 142, 153), (153, 142, 133, 144), (132, 121, 123, 134), (134, 123, 124, 135), (135, 124, 125, 136), (136, 125, 126, 137), (137, 126, 127, 138), (138, 127, 128, 139), (139, 128, 129, 140), (140, 129, 130, 141), (141, 130, 131, 142), (142, 131, 122, 133), (121, 110, 112, 123), (123, 112, 113, 124), (124, 113, 114, 125), (125, 114, 115, 126), (126, 115, 116, 127), (127, 116, 117, 128), (128, 117, 118, 129), (129, 118, 119, 130), (130, 119, 120, 131), (131, 120, 111, 122), (110, 99, 101, 112), (112, 101, 102, 113), (113, 102, 103, 114), (114, 103, 104, 115), (115, 104, 105, 116), (116, 105, 106, 117), (117, 106, 107, 118), (118, 107, 108, 119), (119, 108, 109, 120), (120, 109, 100, 111), (99, 88, 90, 101), (101, 90, 91, 102), (102, 91, 92, 103), (103, 92, 93, 104), (104, 93, 94, 105), (105, 94, 95, 106), (106, 95, 96, 107), (107, 96, 97, 108), (108, 97, 98, 109), (109, 98, 89, 100), (88, 77, 79, 90), (90, 79, 80, 91), (91, 80, 81, 92), (92, 81, 82, 93), (93, 82, 83, 94), (94, 83, 84, 95), (95, 84, 85, 96), (96, 85, 86, 97), (97, 86, 87, 98), (98, 87, 78, 89), (77, 66, 68, 79), (79, 68, 69, 80), (80, 69, 70, 81), (81, 70, 71, 82), (82, 71, 72, 83), (83, 72, 73, 84), (84, 73, 74, 85), (85, 74, 75, 86), (86, 75, 76, 87), (87, 76, 67, 78), (66, 44, 46, 68), (68, 46, 47, 69), (69, 47, 48, 70), (70, 48, 49, 71), (71, 49, 50, 72), (72, 50, 51, 73), (73, 51, 52, 74), (74, 52, 53, 75), (75, 53, 54, 76), (76, 54, 45, 67), (187, 165, 167, 189), (189, 167, 168, 190), (190, 168, 169, 191), (191, 169, 170, 192), (192, 170, 171, 193), (193, 171, 172, 194), (194, 172, 173, 195), (195, 173, 174, 196), (196, 174, 175, 197), (197, 175, 166, 188), (198, 187, 189, 200), (200, 189, 190, 201), (201, 190, 191, 202), (202, 191, 192, 203), (203, 192, 193, 204), (204, 193, 194, 205), (205, 194, 195, 206), (206, 195, 196, 207), (207, 196, 197, 208), (208, 197, 188, 199), (209, 198, 200, 211), (211, 200, 201, 212), (212, 201, 202, 213), (213, 202, 203, 214), (214, 203, 204, 215), (215, 204, 205, 216), (216, 205, 206, 217), (217, 206, 207, 218), (218, 207, 208, 219), (219, 208, 199, 210), (220, 209, 211, 222), (222, 211, 212, 223), (223, 212, 213, 224), (224, 213, 214, 225), (225, 214, 215, 226), (226, 215, 216, 227), (227, 216, 217, 228), (228, 217, 218, 229), (229, 218, 219, 230), (230, 219, 210, 221), (231, 220, 222, 233), (233, 222, 223, 234), (234, 223, 224, 235), (235, 224, 225, 236), (236, 225, 226, 237), (237, 226, 227, 238), (238, 227, 228, 239), (239, 228, 229, 240), (240, 229, 230, 241), (241, 230, 221, 232), (242, 231, 233, 244), (244, 233, 234, 245), (245, 234, 235, 246), (246, 235, 236, 247), (247, 236, 237, 248), (248, 237, 238, 249), (249, 238, 239, 250), (250, 239, 240, 251), (251, 240, 241, 252), (252, 241, 232, 243), (253, 242, 244, 255), (255, 244, 245, 256), (256, 245, 246, 257), (257, 246, 247, 258), (258, 247, 248, 259), (259, 248, 249, 260), (260, 249, 250, 261), (261, 250, 251, 262), (262, 251, 252, 263), (263, 252, 243, 254), (264, 253, 255, 266), (266, 255, 256, 267), (267, 256, 257, 268), (268, 257, 258, 269), (269, 258, 259, 270), (270, 259, 260, 271), (271, 260, 261, 272), (272, 261, 262, 273), (273, 262, 263, 274), (274, 263, 254, 265), (275, 264, 266, 277), (277, 266, 267, 278), (278, 267, 268, 279), (279, 268, 269, 280), (280, 269, 270, 281), (281, 270, 271, 282), (282, 271, 272, 283), (283, 272, 273, 284), (284, 273, 274, 285), (285, 274, 265, 276), (176, 275, 277, 178), (178, 277, 278, 179), (179, 278, 279, 180), (180, 279, 280, 181), (181, 280, 281, 182), (182, 281, 282, 183), (183, 282, 283, 184), (184, 283, 284, 185), (185, 284, 285, 186), (186, 285, 276, 177), (429, 407, 409, 431), (431, 409, 410, 432), (432, 410, 411, 433), (433, 411, 412, 434), (434, 412, 413, 435), (435, 413, 414, 436), (436, 414, 415, 437), (437, 415, 416, 438), (438, 416, 417, 439), (439, 417, 408, 430), (440, 429, 431, 442), (442, 431, 432, 443), (443, 432, 433, 444), (444, 433, 434, 445), (445, 434, 435, 446), (446, 435, 436, 447), (447, 436, 437, 448), (448, 437, 438, 449), (449, 438, 439, 450), (450, 439, 430, 441), (451, 440, 442, 453), (453, 442, 443, 454), (454, 443, 444, 455), (455, 444, 445, 456), (456, 445, 446, 457), (457, 446, 447, 458), (458, 447, 448, 459), (459, 448, 449, 460), (460, 449, 450, 461), (461, 450, 441, 452), (462, 451, 453, 464), (464, 453, 454, 465), (465, 454, 455, 466), (466, 455, 456, 467), (467, 456, 457, 468), (468, 457, 458, 469), (469, 458, 459, 470), (470, 459, 460, 471), (471, 460, 461, 472), (472, 461, 452, 463), (473, 462, 464, 475), (475, 464, 465, 476), (476, 465, 466, 477), (477, 466, 467, 478), (478, 467, 468, 479), (479, 468, 469, 480), (480, 469, 470, 481), (481, 470, 471, 482), (482, 471, 472, 483), (483, 472, 463, 474), (484, 473, 475, 486), (486, 475, 476, 487), (487, 476, 477, 488), (488, 477, 478, 489), (489, 478, 479, 490), (490, 479, 480, 491), (491, 480, 481, 492), (492, 481, 482, 493), (493, 482, 483, 494), (494, 483, 474, 485), (495, 484, 486, 497), (497, 486, 487, 498), (498, 487, 488, 499), (499, 488, 489, 500), (500, 489, 490, 501), (501, 490, 491, 502), (502, 491, 492, 503), (503, 492, 493, 504), (504, 493, 494, 505), (505, 494, 485, 496), (506, 495, 497, 508), (508, 497, 498, 509), (509, 498, 499, 510), (510, 499, 500, 511), (511, 500, 501, 512), (512, 501, 502, 513), (513, 502, 503, 514), (514, 503, 504, 515), (515, 504, 505, 516), (516, 505, 496, 507), (517, 506, 508, 519), (519, 508, 509, 520), (520, 509, 510, 521), (521, 510, 511, 522), (522, 511, 512, 523), (523, 512, 513, 524), (524, 513, 514, 525), (525, 514, 515, 526), (526, 515, 516, 527), (527, 516, 507, 518), (418, 517, 519, 420), (420, 519, 520, 421), (421, 520, 521, 422), (422, 521, 522, 423), (423, 522, 523, 424), (424, 523, 524, 425), (425, 524, 525, 426), (426, 525, 526, 427), (427, 526, 527, 428), (428, 527, 518, 419), (308, 286, 288, 310), (310, 288, 289, 311), (311, 289, 290, 312), (312, 290, 291, 313), (313, 291, 292, 314), (314, 292, 293, 315), (315, 293, 294, 316), (316, 294, 295, 317), (317, 295, 296, 318), (318, 296, 287, 309), (319, 308, 310, 321), (321, 310, 311, 322), (322, 311, 312, 323), (323, 312, 313, 324), (324, 313, 314, 325), (325, 314, 315, 326), (326, 315, 316, 327), (327, 316, 317, 328), (328, 317, 318, 329), (329, 318, 309, 320), (330, 319, 321, 332), (332, 321, 322, 333), (333, 322, 323, 334), (334, 323, 324, 335), (335, 324, 325, 336), (336, 325, 326, 337), (337, 326, 327, 338), (338, 327, 328, 339), (339, 328, 329, 340), (340, 329, 320, 331), (341, 330, 332, 343), (343, 332, 333, 344), (344, 333, 334, 345), (345, 334, 335, 346), (346, 335, 336, 347), (347, 336, 337, 348), (348, 337, 338, 349), (349, 338, 339, 350), (350, 339, 340, 351), (351, 340, 331, 342), (352, 341, 343, 354), (354, 343, 344, 355), (355, 344, 345, 356), (356, 345, 346, 357), (357, 346, 347, 358), (358, 347, 348, 359), (359, 348, 349, 360), (360, 349, 350, 361), (361, 350, 351, 362), (362, 351, 342, 353), (363, 352, 354, 365), (365, 354, 355, 366), (366, 355, 356, 367), (367, 356, 357, 368), (368, 357, 358, 369), (369, 358, 359, 370), (370, 359, 360, 371), (371, 360, 361, 372), (372, 361, 362, 373), (373, 362, 353, 364), (374, 363, 365, 376), (376, 365, 366, 377), (377, 366, 367, 378), (378, 367, 368, 379), (379, 368, 369, 380), (380, 369, 370, 381), (381, 370, 371, 382), (382, 371, 372, 383), (383, 372, 373, 384), (384, 373, 364, 375), (385, 374, 376, 387), (387, 376, 377, 388), (388, 377, 378, 389), (389, 378, 379, 390), (390, 379, 380, 391), (391, 380, 381, 392), (392, 381, 382, 393), (393, 382, 383, 394), (394, 383, 384, 395), (395, 384, 375, 386), (396, 385, 387, 398), (398, 387, 388, 399), (399, 388, 389, 400), (400, 389, 390, 401), (401, 390, 391, 402), (402, 391, 392, 403), (403, 392, 393, 404), (404, 393, 394, 405), (405, 394, 395, 406), (406, 395, 386, 397), (297, 396, 398, 299), (299, 398, 399, 300), (300, 399, 400, 301), (301, 400, 401, 302), (302, 401, 402, 303), (303, 402, 403, 304), (304, 403, 404, 305), (305, 404, 405, 306), (306, 405, 406, 307), (307, 406, 397, 298), (44, 176, 178, 46), (46, 178, 179, 47), (47, 179, 180, 48), (48, 180, 181, 49), (49, 181, 182, 50), (50, 182, 183, 51), (51, 183, 184, 52), (52, 184, 185, 53), (53, 185, 186, 54), (54, 186, 177, 45), (286, 55, 57, 288), (288, 57, 58, 289), (289, 58, 59, 290), (290, 59, 60, 291), (291, 60, 61, 292), (292, 61, 62, 293), (293, 62, 63, 294), (294, 63, 64, 295), (295, 64, 65, 296), (296, 65, 56, 287), (298, 408, 417, 307), (307, 417, 416, 306), (306, 416, 415, 305), (305, 415, 414, 304), (304, 414, 413, 303), (303, 413, 412, 302), (302, 412, 411, 301), (301, 411, 410, 300), (300, 410, 409, 299), (299, 409, 407, 297), (419, 166, 175, 428), (428, 175, 174, 427), (427, 174, 173, 426), (426, 173, 172, 425), (425, 172, 171, 424), (424, 171, 170, 423), (423, 170, 169, 422), (422, 169, 168, 421), (421, 168, 167, 420), (420, 167, 165, 418), (10, 67, 45, 1), (530, 604, 529), (604, 528, 529), (604, 605, 528), (530, 603, 604), (603, 601, 602), (530, 601, 603), (530, 600, 601), (530, 599, 600), (530, 598, 599), (530, 531, 598), (531, 597, 598), (531, 532, 597), (532, 596, 597), (532, 533, 596), (533, 595, 596), (534, 595, 533), (535, 595, 534), (536, 595, 535), (536, 594, 595), (537, 594, 536), (538, 594, 537), (538, 593, 594), (539, 593, 538), (539, 592, 593), (540, 592, 539), (541, 592, 540), (541, 591, 592), (542, 591, 541), (542, 590, 591), (543, 590, 542), (544, 590, 543), (544, 589, 590), (545, 589, 544), (546, 589, 545), (546, 588, 589), (547, 588, 546), (567, 565, 566), (548, 588, 547), (567, 564, 565), (548, 587, 588), (549, 587, 548), (567, 563, 564), (567, 562, 563), (550, 587, 549), (567, 561, 562), (567, 560, 561), (551, 587, 550), (567, 559, 560), (551, 586, 587), (552, 586, 551), (567, 558, 559), (567, 557, 558), (553, 586, 552), (567, 556, 557), (567, 555, 556), (554, 586, 553), (567, 554, 555), (567, 586, 554), (567, 585, 586), (567, 584, 585), (567, 583, 584), (568, 583, 567), (569, 583, 568), (569, 582, 583), (570, 582, 569), (571, 582, 570), (572, 582, 571), (572, 581, 582), (573, 581, 572), (574, 581, 573), (574, 580, 581), (575, 580, 574), (576, 580, 575), (577, 580, 576), (577, 579, 580), (578, 579, 577), (608, 607, 682), (682, 607, 606), (682, 606, 683), (608, 682, 681), (681, 680, 679), (608, 681, 679), (608, 679, 678), (608, 678, 677), (608, 677, 676), (608, 676, 609), (609, 676, 675), (609, 675, 610), (610, 675, 674), (610, 674, 611), (611, 674, 673), (612, 611, 673), (613, 612, 673), (614, 613, 673), (614, 673, 672), (615, 614, 672), (616, 615, 672), (616, 672, 671), (617, 616, 671), (617, 671, 670), (618, 617, 670), (619, 618, 670), (619, 670, 669), (620, 619, 669), (620, 669, 668), (621, 620, 668), (622, 621, 668), (622, 668, 667), (623, 622, 667), (624, 623, 667), (624, 667, 666), (625, 624, 666), (645, 644, 643), (626, 625, 666), (645, 643, 642), (626, 666, 665), (627, 626, 665), (645, 642, 641), (645, 641, 640), (628, 627, 665), (645, 640, 639), (645, 639, 638), (629, 628, 665), (645, 638, 637), (629, 665, 664), (630, 629, 664), (645, 637, 636), (645, 636, 635), (631, 630, 664), (645, 635, 634), (645, 634, 633), (632, 631, 664), (645, 633, 632), (645, 632, 664), (645, 664, 663), (645, 663, 662), (645, 662, 661), (646, 645, 661), (647, 646, 661), (647, 661, 660), (648, 647, 660), (649, 648, 660), (650, 649, 660), (650, 660, 659), (651, 650, 659), (652, 651, 659), (652, 659, 658), (653, 652, 658), (654, 653, 658), (655, 654, 658), (655, 658, 657), (656, 655, 657), (554, 553, 631, 632), (541, 540, 618, 619), (591, 590, 668, 669), (595, 594, 672, 673), (580, 579, 657, 658), (543, 542, 620, 621), (558, 557, 635, 636), (565, 564, 642, 643), (578, 577, 655, 656), (549, 548, 626, 627), (567, 566, 644, 645), (572, 571, 649, 650), (551, 550, 628, 629), (533, 532, 610, 611), (600, 599, 677, 678), (570, 569, 647, 648), (560, 559, 637, 638), (563, 562, 640, 641), (588, 587, 665, 666), (535, 534, 612, 613), (602, 601, 679, 680), (547, 546, 624, 625), (593, 592, 670, 671), (586, 585, 663, 664), (604, 603, 681, 682), (574, 573, 651, 652), (540, 539, 617, 618), (598, 597, 675, 676), (531, 530, 608, 609), (561, 560, 638, 639), (538, 537, 615, 616), (590, 589, 667, 668), (545, 544, 622, 623), (576, 575, 653, 654), (555, 554, 632, 633), (581, 580, 658, 659), (542, 541, 619, 620), (596, 595, 673, 674), (529, 528, 606, 607), (566, 565, 643, 644), (583, 582, 660, 661), (603, 602, 680, 681), (592, 591, 669, 670), (550, 549, 627, 628), (553, 552, 630, 631), (579, 578, 656, 657), (544, 543, 621, 622), (568, 567, 645, 646), (534, 533, 611, 612), (528, 605, 683, 606), (557, 556, 634, 635), (571, 570, 648, 649), (552, 551, 629, 630), (559, 558, 636, 637), (564, 563, 641, 642), (577, 576, 654, 655), (601, 600, 678, 679), (562, 561, 639, 640), (587, 586, 664, 665), (536, 535, 613, 614), (548, 547, 625, 626), (594, 593, 671, 672), (539, 538, 616, 617), (605, 604, 682, 683), (569, 568, 646, 647), (546, 545, 623, 624), (582, 581, 659, 660), (532, 531, 609, 610), (585, 584, 662, 663), (530, 529, 607, 608), (573, 572, 650, 651), (537, 536, 614, 615), (599, 598, 676, 677), (575, 574, 652, 653), (556, 555, 633, 634), (584, 583, 661, 662), (589, 588, 666, 667), (597, 596, 674, 675), (710, 708, 709), (711, 708, 710), (712, 708, 711), (712, 707, 708), (713, 707, 712), (713, 706, 707), (714, 706, 713), (715, 706, 714), (715, 705, 706), (716, 705, 715), (717, 705, 716), (717, 704, 705), (718, 704, 717), (719, 704, 718), (719, 703, 704), (720, 703, 719), (721, 703, 720), (721, 702, 703), (722, 723, 721), (723, 724, 721), (724, 725, 721), (725, 726, 721), (726, 727, 721), (727, 728, 721), (728, 729, 721), (729, 730, 721), (730, 731, 721), (731, 732, 721), (732, 733, 721), (733, 702, 721), (733, 734, 702), (734, 701, 702), (735, 701, 734), (736, 701, 735), (737, 701, 736), (737, 700, 701), (738, 700, 737), (739, 700, 738), (740, 700, 739), (740, 699, 700), (741, 699, 740), (742, 699, 741), (742, 698, 699), (743, 698, 742), (744, 698, 743), (744, 697, 698), (745, 697, 744), (746, 697, 745), (746, 696, 697), (747, 696, 746), (748, 696, 747), (748, 695, 696), (749, 695, 748), (750, 695, 749), (750, 694, 695), (751, 694, 750), (752, 694, 751), (752, 693, 694), (753, 693, 752), (754, 693, 753), (755, 693, 754), (755, 692, 693), (756, 692, 755), (757, 692, 756), (757, 691, 692), (758, 691, 757), (759, 691, 758), (759, 690, 691), (760, 690, 759), (760, 689, 690), (761, 689, 760), (761, 688, 689), (762, 688, 761), (763, 688, 762), (763, 687, 688), (764, 687, 763), (764, 686, 687), (765, 686, 764), (765, 685, 686), (766, 685, 765), (767, 685, 766), (767, 684, 685), (767, 772, 684), (768, 772, 767), (769, 772, 768), (770, 772, 769), (771, 772, 770), (799, 798, 797), (800, 799, 797), (801, 800, 797), (801, 797, 796), (802, 801, 796), (802, 796, 795), (803, 802, 795), (804, 803, 795), (804, 795, 794), (805, 804, 794), (806, 805, 794), (806, 794, 793), (807, 806, 793), (808, 807, 793), (808, 793, 792), (809, 808, 792), (810, 809, 792), (810, 792, 791), (811, 810, 812), (812, 810, 813), (813, 810, 814), (814, 810, 815), (815, 810, 816), (816, 810, 817), (817, 810, 818), (818, 810, 819), (819, 810, 820), (820, 810, 821), (821, 810, 822), (822, 810, 791), (822, 791, 823), (823, 791, 790), (824, 823, 790), (825, 824, 790), (826, 825, 790), (826, 790, 789), (827, 826, 789), (828, 827, 789), (829, 828, 789), (829, 789, 788), (830, 829, 788), (831, 830, 788), (831, 788, 787), (832, 831, 787), (833, 832, 787), (833, 787, 786), (834, 833, 786), (835, 834, 786), (835, 786, 785), (836, 835, 785), (837, 836, 785), (837, 785, 784), (838, 837, 784), (839, 838, 784), (839, 784, 783), (840, 839, 783), (841, 840, 783), (841, 783, 782), (842, 841, 782), (843, 842, 782), (844, 843, 782), (844, 782, 781), (845, 844, 781), (846, 845, 781), (846, 781, 780), (847, 846, 780), (848, 847, 780), (848, 780, 779), (849, 848, 779), (849, 779, 778), (850, 849, 778), (850, 778, 777), (851, 850, 777), (852, 851, 777), (852, 777, 776), (853, 852, 776), (853, 776, 775), (854, 853, 775), (854, 775, 774), (855, 854, 774), (856, 855, 774), (856, 774, 773), (856, 773, 861), (857, 856, 861), (858, 857, 861), (859, 858, 861), (860, 859, 861), (710, 709, 798, 799), (697, 696, 785, 786), (751, 750, 839, 840), (747, 746, 835, 836), (699, 698, 787, 788), (736, 735, 824, 825), (721, 720, 809, 810), (714, 713, 802, 803), (734, 733, 822, 823), (705, 704, 793, 794), (723, 722, 811, 812), (762, 761, 850, 851), (728, 727, 816, 817), (707, 706, 795, 796), (765, 764, 853, 854), (689, 688, 777, 778), (756, 755, 844, 845), (726, 725, 814, 815), (719, 718, 807, 808), (716, 715, 804, 805), (691, 690, 779, 780), (758, 757, 846, 847), (744, 743, 832, 833), (770, 769, 858, 859), (749, 748, 837, 838), (703, 702, 791, 792), (760, 759, 848, 849), (742, 741, 830, 831), (730, 729, 818, 819), (696, 695, 784, 785), (687, 686, 775, 776), (754, 753, 842, 843), (694, 693, 782, 783), (717, 716, 805, 806), (746, 745, 834, 835), (768, 767, 856, 857), (701, 700, 789, 790), (732, 731, 820, 821), (711, 710, 799, 800), (698, 697, 786, 787), (737, 736, 825, 826), (685, 684, 773, 774), (752, 751, 840, 841), (722, 721, 810, 811), (759, 758, 847, 848), (739, 738, 827, 828), (748, 747, 836, 837), (706, 705, 794, 795), (709, 708, 797, 798), (700, 699, 788, 789), (735, 734, 823, 824), (724, 723, 812, 813), (690, 689, 778, 779), (764, 763, 852, 853), (713, 712, 801, 802), (727, 726, 815, 816), (708, 707, 796, 797), (766, 765, 854, 855), (720, 719, 808, 809), (715, 714, 803, 804), (684, 772, 861, 773), (757, 756, 845, 846), (733, 732, 821, 822), (718, 717, 806, 807), (763, 762, 851, 852), (692, 691, 780, 781), (743, 742, 831, 832), (750, 749, 838, 839), (704, 703, 792, 793), (695, 694, 783, 784), (761, 760, 849, 850), (702, 701, 790, 791), (725, 724, 813, 814), (772, 771, 860, 861), (738, 737, 826, 827), (688, 687, 776, 777), (771, 770, 859, 860), (686, 685, 774, 775), (741, 740, 829, 830), (769, 768, 857, 858), (729, 728, 817, 818), (693, 692, 781, 782), (755, 754, 843, 844), (767, 766, 855, 856), (731, 730, 819, 820), (712, 711, 800, 801), (740, 739, 828, 829), (753, 752, 841, 842), (745, 744, 833, 834), (888, 886, 887), (889, 886, 888), (890, 886, 889), (890, 885, 886), (891, 885, 890), (891, 884, 885), (892, 884, 891), (893, 884, 892), (893, 883, 884), (894, 883, 893), (895, 883, 894), (895, 882, 883), (896, 882, 895), (897, 882, 896), (897, 881, 882), (898, 881, 897), (899, 881, 898), (899, 880, 881), (900, 901, 899), (901, 902, 899), (902, 903, 899), (903, 904, 899), (904, 905, 899), (905, 906, 899), (906, 907, 899), (907, 908, 899), (908, 909, 899), (909, 910, 899), (910, 911, 899), (911, 880, 899), (911, 912, 880), (912, 879, 880), (913, 879, 912), (914, 879, 913), (915, 879, 914), (915, 878, 879), (916, 878, 915), (917, 878, 916), (918, 878, 917), (918, 877, 878), (919, 877, 918), (920, 877, 919), (920, 876, 877), (921, 876, 920), (922, 876, 921), (922, 875, 876), (923, 875, 922), (924, 875, 923), (924, 874, 875), (925, 874, 924), (926, 874, 925), (926, 873, 874), (927, 873, 926), (928, 873, 927), (928, 872, 873), (929, 872, 928), (930, 872, 929), (930, 871, 872), (931, 871, 930), (932, 871, 931), (933, 871, 932), (933, 870, 871), (934, 870, 933), (935, 870, 934), (935, 869, 870), (936, 869, 935), (937, 869, 936), (937, 868, 869), (938, 868, 937), (938, 867, 868), (939, 867, 938), (939, 866, 867), (940, 866, 939), (941, 866, 940), (941, 865, 866), (942, 865, 941), (942, 864, 865), (943, 864, 942), (943, 863, 864), (944, 863, 943), (945, 863, 944), (945, 862, 863), (945, 950, 862), (946, 950, 945), (947, 950, 946), (948, 950, 947), (949, 950, 948), (977, 976, 975), (978, 977, 975), (979, 978, 975), (979, 975, 974), (980, 979, 974), (980, 974, 973), (981, 980, 973), (982, 981, 973), (982, 973, 972), (983, 982, 972), (984, 983, 972), (984, 972, 971), (985, 984, 971), (986, 985, 971), (986, 971, 970), (987, 986, 970), (988, 987, 970), (988, 970, 969), (989, 988, 990), (990, 988, 991), (991, 988, 992), (992, 988, 993), (993, 988, 994), (994, 988, 995), (995, 988, 996), (996, 988, 997), (997, 988, 998), (998, 988, 999), (999, 988, 1000), (1000, 988, 969), (1000, 969, 1001), (1001, 969, 968), (1002, 1001, 968), (1003, 1002, 968), (1004, 1003, 968), (1004, 968, 967), (1005, 1004, 967), (1006, 1005, 967), (1007, 1006, 967), (1007, 967, 966), (1008, 1007, 966), (1009, 1008, 966), (1009, 966, 965), (1010, 1009, 965), (1011, 1010, 965), (1011, 965, 964), (1012, 1011, 964), (1013, 1012, 964), (1013, 964, 963), (1014, 1013, 963), (1015, 1014, 963), (1015, 963, 962), (1016, 1015, 962), (1017, 1016, 962), (1017, 962, 961), (1018, 1017, 961), (1019, 1018, 961), (1019, 961, 960), (1020, 1019, 960), (1021, 1020, 960), (1022, 1021, 960), (1022, 960, 959), (1023, 1022, 959), (1024, 1023, 959), (1024, 959, 958), (1025, 1024, 958), (1026, 1025, 958), (1026, 958, 957), (1027, 1026, 957), (1027, 957, 956), (1028, 1027, 956), (1028, 956, 955), (1029, 1028, 955), (1030, 1029, 955), (1030, 955, 954), (1031, 1030, 954), (1031, 954, 953), (1032, 1031, 953), (1032, 953, 952), (1033, 1032, 952), (1034, 1033, 952), (1034, 952, 951), (1034, 951, 1039), (1035, 1034, 1039), (1036, 1035, 1039), (1037, 1036, 1039), (1038, 1037, 1039), (888, 887, 976, 977), (875, 874, 963, 964), (929, 928, 1017, 1018), (925, 924, 1013, 1014), (877, 876, 965, 966), (914, 913, 1002, 1003), (899, 898, 987, 988), (892, 891, 980, 981), (912, 911, 1000, 1001), (883, 882, 971, 972), (901, 900, 989, 990), (940, 939, 1028, 1029), (906, 905, 994, 995), (885, 884, 973, 974), (943, 942, 1031, 1032), (867, 866, 955, 956), (934, 933, 1022, 1023), (904, 903, 992, 993), (897, 896, 985, 986), (894, 893, 982, 983), (869, 868, 957, 958), (936, 935, 1024, 1025), (922, 921, 1010, 1011), (948, 947, 1036, 1037), (927, 926, 1015, 1016), (881, 880, 969, 970), (938, 937, 1026, 1027), (920, 919, 1008, 1009), (908, 907, 996, 997), (874, 873, 962, 963), (865, 864, 953, 954), (932, 931, 1020, 1021), (872, 871, 960, 961), (895, 894, 983, 984), (924, 923, 1012, 1013), (946, 945, 1034, 1035), (879, 878, 967, 968), (910, 909, 998, 999), (889, 888, 977, 978), (876, 875, 964, 965), (915, 914, 1003, 1004), (863, 862, 951, 952), (930, 929, 1018, 1019), (900, 899, 988, 989), (937, 936, 1025, 1026), (917, 916, 1005, 1006), (926, 925, 1014, 1015), (884, 883, 972, 973), (887, 886, 975, 976), (878, 877, 966, 967), (913, 912, 1001, 1002), (902, 901, 990, 991), (868, 867, 956, 957), (942, 941, 1030, 1031), (891, 890, 979, 980), (905, 904, 993, 994), (886, 885, 974, 975), (944, 943, 1032, 1033), (898, 897, 986, 987), (893, 892, 981, 982), (862, 950, 1039, 951), (935, 934, 1023, 1024), (911, 910, 999, 1000), (896, 895, 984, 985), (941, 940, 1029, 1030), (870, 869, 958, 959), (921, 920, 1009, 1010), (928, 927, 1016, 1017), (882, 881, 970, 971), (873, 872, 961, 962), (939, 938, 1027, 1028), (880, 879, 968, 969), (903, 902, 991, 992), (950, 949, 1038, 1039), (916, 915, 1004, 1005), (866, 865, 954, 955), (949, 948, 1037, 1038), (864, 863, 952, 953), (919, 918, 1007, 1008), (947, 946, 1035, 1036), (907, 906, 995, 996), (871, 870, 959, 960), (933, 932, 1021, 1022), (945, 944, 1033, 1034), (909, 908, 997, 998), (890, 889, 978, 979), (918, 917, 1006, 1007), (931, 930, 1019, 1020), (923, 922, 1011, 1012)])
me_cube_003.polygons.foreach_set('use_smooth', [1, 1, 1, 1, 1, 1, 1, 1, 1, 1, 1, 1, 1, 1, 1, 1, 1, 1, 1, 1, 1, 1, 1, 1, 1, 1, 1, 1, 1, 1, 1, 1, 1, 1, 1, 1, 1, 1, 1, 1, 1, 1, 1, 1, 1, 1, 1, 1, 1, 1, 1, 1, 1, 1, 1, 1, 1, 1, 1, 1, 1, 1, 1, 1, 1, 1, 1, 1, 1, 1, 1, 1, 1, 1, 1, 1, 1, 1, 1, 1, 1, 1, 1, 1, 1, 1, 1, 1, 1, 1, 1, 1, 1, 1, 1, 1, 1, 1, 1, 1, 1, 1, 1, 1, 1, 1, 1, 1, 1, 1, 1, 1, 1, 1, 1, 1, 1, 1, 1, 1, 1, 1, 1, 1, 1, 1, 1, 1, 1, 1, 1, 1, 1, 1, 1, 1, 1, 1, 1, 1, 1, 1, 1, 1, 1, 1, 1, 1, 1, 1, 1, 1, 1, 1, 1, 1, 1, 1, 1, 1, 1, 1, 1, 1, 1, 1, 1, 1, 1, 1, 1, 1, 1, 1, 1, 1, 1, 1, 1, 1, 1, 1, 1, 1, 1, 1, 1, 1, 1, 1, 1, 1, 1, 1, 1, 1, 1, 1, 1, 1, 1, 1, 1, 1, 1, 1, 1, 1, 1, 1, 1, 1, 1, 1, 1, 1, 1, 1, 1, 1, 1, 1, 1, 1, 1, 1, 1, 1, 1, 1, 1, 1, 1, 1, 1, 1, 1, 1, 1, 1, 1, 1, 1, 1, 1, 1, 1, 1, 1, 1, 1, 1, 1, 1, 1, 1, 1, 1, 1, 1, 1, 1, 1, 1, 1, 1, 1, 1, 1, 1, 1, 1, 1, 1, 1, 1, 1, 1, 1, 1, 1, 1, 1, 1, 1, 1, 1, 1, 1, 1, 1, 1, 1, 1, 1, 1, 1, 1, 1, 1, 1, 1, 1, 1, 1, 1, 1, 1, 1, 1, 1, 1, 1, 1, 1, 1, 1, 1, 1, 1, 1, 1, 1, 1, 1, 1, 1, 1, 1, 1, 1, 1, 1, 1, 1, 1, 1, 1, 1, 1, 1, 1, 1, 1, 1, 1, 1, 1, 1, 1, 1, 1, 1, 1, 1, 1, 1, 1, 1, 1, 1, 1, 1, 1, 1, 1, 1, 1, 1, 1, 1, 1, 1, 1, 1, 1, 1, 1, 1, 1, 1, 1, 1, 1, 1, 1, 1, 1, 1, 1, 1, 1, 1, 1, 1, 1, 1, 1, 1, 1, 1, 1, 1, 1, 1, 1, 1, 1, 1, 1, 1, 1, 1, 1, 1, 1, 1, 1, 1, 1, 1, 1, 1, 1, 1, 1, 1, 1, 1, 1, 1, 1, 1, 1, 1, 1, 1, 1, 1, 1, 1, 1, 1, 1, 1, 1, 1, 1, 1, 1, 1, 1, 1, 1, 1, 1, 1, 1, 1, 1, 1, 1, 1, 1, 1, 1, 1, 1, 1, 1, 1, 1, 1, 1, 1, 1, 1, 1, 1, 1, 1, 1, 1, 1, 1, 1, 0, 0, 0, 0, 0, 0, 0, 0, 0, 0, 0, 0, 0, 0, 0, 0, 0, 0, 0, 0, 0, 0, 0, 0, 0, 0, 0, 0, 0, 0, 0, 0, 0, 0, 0, 0, 0, 0, 0, 0, 0, 0, 0, 0, 0, 0, 0, 0, 0, 0, 0, 0, 0, 0, 0, 0, 0, 0, 0, 0, 0, 0, 0, 0, 0, 0, 0, 0, 0, 0, 0, 0, 0, 0, 0, 0, 0, 0, 0, 0, 0, 0, 0, 0, 0, 0, 0, 0, 0, 0, 0, 0, 0, 0, 0, 0, 0, 0, 0, 0, 0, 0, 0, 0, 0, 0, 0, 0, 0, 0, 0, 0, 0, 0, 0, 0, 0, 0, 0, 0, 0, 0, 0, 0, 0, 0, 0, 0, 0, 0, 0, 0, 0, 0, 0, 0, 0, 0, 0, 0, 0, 0, 0, 0, 0, 0, 0, 0, 0, 0, 0, 0, 0, 0, 0, 0, 0, 0, 0, 0, 0, 0, 0, 0, 0, 0, 0, 0, 0, 0, 0, 0, 0, 0, 0, 0, 0, 0, 0, 0, 0, 0, 0, 0, 0, 0, 0, 0, 0, 0, 0, 0, 0, 0, 0, 0, 0, 0, 0, 0, 0, 0, 0, 0, 0, 0, 0, 0, 0, 0, 0, 0, 0, 0, 0, 0, 0, 0, 0, 0, 0, 0, 0, 0, 0, 0, 0, 0, 0, 0, 0, 0, 0, 0, 0, 0, 0, 0, 0, 0, 0, 0, 0, 0, 0, 0, 0, 0, 0, 0, 0, 0, 0, 0, 0, 0, 0, 0, 0, 0, 0, 0, 0, 0, 0, 0, 0, 0, 0, 0, 0, 0, 0, 0, 0, 0, 0, 0, 0, 0, 0, 0, 0, 0, 0, 0, 0, 0, 0, 0, 0, 0, 0, 0, 0, 0, 0, 0, 0, 0, 0, 0, 0, 0, 0, 0, 0, 0, 0, 0, 0, 0, 0, 0, 0, 0, 0, 0, 0, 0, 0, 0, 0, 0, 0, 0, 0, 0, 0, 0, 0, 0, 0, 0, 0, 0, 0, 0, 0, 0, 0, 0, 0, 0, 0, 0, 0, 0, 0, 0, 0, 0, 0, 0, 0, 0, 0, 0, 0, 0, 0, 0, 0, 0, 0, 0, 0, 0, 0, 0, 0, 0, 0, 0, 0, 0, 0, 0, 0, 0, 0, 0, 0, 0, 0, 0, 0, 0, 0, 0, 0, 0, 0, 0, 0, 0, 0, 0, 0, 0, 0, 0, 0, 0, 0, 0, 0, 0, 0, 0, 0, 0, 0, 0, 0, 0, 0, 0, 0, 0, 0, 0, 0, 0, 0, 0, 0, 0, 0, 0, 0, 0, 0, 0, 0, 0, 0, 0, 0, 0, 0, 0, 0, 0, 0, 0, 0, 0, 0, 0, 0, 0, 0, 0, 0, 0, 0, 0, 0, 0, 0, 0, 0, 0, 0, 0, 0, 0, 0, 0, 0, 0, 0, 0, 0, 0, 0, 0, 0, 0, 0, 0, 0, 0, 0, 0, 0, 0, 0, 0, 0, 0, 0, 0, 0, 0, 0, 0, 0, 0, 0, 0, 0, 0, 0, 0, 0, 0, 0, 0, 0, 0, 0, 0, 0, 0, 0, 0, 0, 0, 0, 0, 0, 0, 0, 0, 0, 0, 0, 0, 0, 0, 0, 0, 0, 0, 0, 0, 0, 0, 0, 0, 0, 0, 0, 0, 0, 0, 0, 0, 0, 0, 0, 0, 0, 0, 0, 0, 0, 0, 0, 0, 0, 0, 0, 0, 0, 0, 0, 0, 0, 0, 0, 0, 0, 0, 0, 0, 0, 0, 0, 0, 0, 0, 0, 0, 0, 0, 0, 0, 0, 0, 0, 0, 0, 0, 0, 0, 0, 0, 0, 0, 0, 0, 0, 0, 0, 0, 0, 0, 0, 0, 0, 0, 0, 0, 0, 0, 0, 0, 0, 0, 0, 0, 0, 0, 0, 0, 0, 0, 0, 0, 0, 0, 0, 0, 0, 0, 0, 0, 0, 0, 0, 0, 0, 0, 0, 0, 0, 0, 0, 0, 0, 0, 0, 0, 0, 0, 0, 0, 0, 0, 0, 0, 0, 0, 0, 0, 0, 0, 0, 0, 0, 0, 0, 0, 0, 0, 0, 0, 0, 0, 0, 0, 0, 0, 0, 0, 0, 0, 0, 0, 0, 0, 0, 0, 0, 0, 0, 0, 0, 0, 0, 0, 0, 0, 0, 0, 0, 0, 0, 0, 0, 0, 0, 0, 0, 0, 0, 0, 0, 0, 0, 0, 0, 0, 0, 0, 0, 0, 0, 0, 0, 0, 0, 0, 0, 0, 0, 0, 0, 0, 0, 0, 0, 0, 0, 0, 0, 0, 0, 0, 0, 0, 0, 0])
me_cube_003.polygons.foreach_set('material_index', [0, 0, 0, 0, 0, 0, 0, 0, 0, 0, 0, 0, 0, 0, 0, 0, 0, 0, 0, 0, 0, 0, 0, 0, 0, 0, 0, 0, 0, 0, 0, 0, 0, 0, 0, 0, 0, 0, 0, 0, 0, 0, 0, 0, 0, 0, 0, 0, 0, 0, 0, 0, 0, 0, 0, 0, 0, 0, 0, 0, 0, 0, 0, 0, 0, 0, 0, 0, 0, 0, 0, 0, 0, 0, 0, 0, 0, 0, 0, 0, 0, 0, 0, 0, 0, 0, 0, 0, 0, 0, 0, 0, 0, 0, 0, 0, 0, 0, 0, 0, 0, 0, 0, 0, 0, 0, 0, 0, 0, 0, 0, 0, 0, 0, 0, 0, 0, 0, 0, 0, 0, 0, 0, 0, 0, 0, 0, 0, 0, 0, 0, 0, 0, 0, 0, 0, 0, 0, 0, 0, 0, 0, 0, 0, 0, 0, 0, 0, 0, 0, 0, 0, 0, 0, 0, 0, 0, 0, 0, 0, 0, 0, 0, 0, 0, 0, 0, 0, 0, 0, 0, 0, 0, 0, 0, 0, 0, 0, 0, 0, 0, 0, 0, 0, 0, 0, 0, 0, 0, 0, 0, 0, 0, 0, 0, 0, 0, 0, 0, 0, 0, 0, 0, 0, 0, 0, 0, 0, 0, 0, 0, 0, 0, 0, 0, 0, 0, 0, 0, 0, 0, 0, 0, 0, 0, 0, 0, 0, 0, 0, 0, 0, 0, 0, 0, 0, 0, 0, 0, 0, 0, 0, 0, 0, 0, 0, 0, 0, 0, 0, 0, 0, 0, 0, 0, 0, 0, 0, 0, 0, 0, 0, 0, 0, 0, 0, 0, 0, 0, 0, 0, 0, 0, 0, 0, 0, 0, 0, 0, 0, 0, 0, 0, 0, 0, 0, 0, 0, 0, 0, 0, 0, 0, 0, 0, 0, 0, 0, 0, 0, 0, 0, 0, 0, 0, 0, 0, 0, 0, 0, 0, 0, 0, 0, 0, 0, 0, 0, 0, 0, 0, 0, 0, 0, 0, 0, 0, 0, 0, 0, 0, 0, 0, 0, 0, 0, 0, 0, 0, 0, 0, 0, 0, 0, 0, 0, 0, 0, 0, 0, 0, 0, 0, 0, 0, 0, 0, 0, 0, 0, 0, 0, 0, 0, 0, 0, 0, 0, 0, 0, 0, 0, 0, 0, 0, 0, 0, 0, 0, 0, 0, 0, 0, 0, 0, 0, 0, 0, 0, 0, 0, 0, 0, 0, 0, 0, 0, 0, 0, 0, 0, 0, 0, 0, 0, 0, 0, 0, 0, 0, 0, 0, 0, 0, 0, 0, 0, 0, 0, 0, 0, 0, 0, 0, 0, 0, 0, 0, 0, 0, 0, 0, 0, 0, 0, 0, 0, 0, 0, 0, 0, 0, 0, 0, 0, 0, 0, 0, 0, 0, 0, 0, 0, 0, 0, 0, 0, 0, 0, 0, 0, 0, 0, 0, 0, 0, 0, 0, 0, 0, 0, 0, 0, 0, 0, 0, 0, 0, 0, 0, 0, 0, 0, 0, 0, 0, 1, 1, 1, 1, 1, 1, 1, 1, 1, 1, 1, 1, 1, 1, 1, 1, 1, 1, 1, 1, 1, 1, 1, 1, 1, 1, 1, 1, 1, 1, 1, 1, 1, 1, 1, 1, 1, 1, 1, 1, 1, 1, 1, 1, 1, 1, 1, 1, 1, 1, 1, 1, 1, 1, 1, 1, 1, 1, 1, 1, 1, 1, 1, 1, 1, 1, 1, 1, 1, 1, 1, 1, 1, 1, 1, 1, 1, 1, 1, 1, 1, 1, 1, 1, 1, 1, 1, 1, 1, 1, 1, 1, 1, 1, 1, 1, 1, 1, 1, 1, 1, 1, 1, 1, 1, 1, 1, 1, 1, 1, 1, 1, 1, 1, 1, 1, 1, 1, 1, 1, 1, 1, 1, 1, 1, 1, 1, 1, 1, 1, 1, 1, 1, 1, 1, 1, 1, 1, 1, 1, 1, 1, 1, 1, 1, 1, 1, 1, 1, 1, 1, 1, 1, 1, 1, 1, 1, 1, 1, 1, 1, 1, 1, 1, 1, 1, 1, 1, 1, 1, 1, 1, 1, 1, 1, 1, 1, 1, 1, 1, 1, 1, 1, 1, 1, 1, 1, 1, 1, 1, 1, 1, 1, 1, 1, 1, 1, 1, 1, 1, 1, 1, 1, 1, 1, 1, 1, 1, 1, 1, 1, 1, 1, 1, 1, 1, 1, 1, 1, 1, 1, 1, 1, 1, 1, 1, 1, 1, 1, 1, 2, 2, 2, 2, 2, 2, 2, 2, 2, 2, 2, 2, 2, 2, 2, 2, 2, 2, 2, 2, 2, 2, 2, 2, 2, 2, 2, 2, 2, 2, 2, 2, 2, 2, 2, 2, 2, 2, 2, 2, 2, 2, 2, 2, 2, 2, 2, 2, 2, 2, 2, 2, 2, 2, 2, 2, 2, 2, 2, 2, 2, 2, 2, 2, 2, 2, 2, 2, 2, 2, 2, 2, 2, 2, 2, 2, 2, 2, 2, 2, 2, 2, 2, 2, 2, 2, 2, 2, 2, 2, 2, 2, 2, 2, 2, 2, 2, 2, 2, 2, 2, 2, 2, 2, 2, 2, 2, 2, 2, 2, 2, 2, 2, 2, 2, 2, 2, 2, 2, 2, 2, 2, 2, 2, 2, 2, 2, 2, 2, 2, 2, 2, 2, 2, 2, 2, 2, 2, 2, 2, 2, 2, 2, 2, 2, 2, 2, 2, 2, 2, 2, 2, 2, 2, 2, 2, 2, 2, 2, 2, 2, 2, 2, 2, 2, 2, 2, 2, 2, 2, 2, 2, 2, 2, 2, 2, 2, 2, 2, 2, 2, 2, 2, 2, 2, 2, 2, 2, 2, 2, 2, 2, 2, 2, 2, 2, 2, 2, 2, 2, 2, 2, 2, 2, 2, 2, 2, 2, 2, 2, 2, 2, 2, 2, 2, 2, 2, 2, 2, 2, 2, 2, 2, 2, 2, 2, 2, 2, 2, 2, 2, 2, 2, 2, 2, 2, 2, 2, 2, 2, 2, 2, 2, 2, 2, 2, 2, 2, 2, 2, 2, 2, 2, 2, 2, 2, 2, 2, 2, 2, 2, 2, 2, 3, 3, 3, 3, 3, 3, 3, 3, 3, 3, 3, 3, 3, 3, 3, 3, 3, 3, 3, 3, 3, 3, 3, 3, 3, 3, 3, 3, 3, 3, 3, 3, 3, 3, 3, 3, 3, 3, 3, 3, 3, 3, 3, 3, 3, 3, 3, 3, 3, 3, 3, 3, 3, 3, 3, 3, 3, 3, 3, 3, 3, 3, 3, 3, 3, 3, 3, 3, 3, 3, 3, 3, 3, 3, 3, 3, 3, 3, 3, 3, 3, 3, 3, 3, 3, 3, 3, 3, 3, 3, 3, 3, 3, 3, 3, 3, 3, 3, 3, 3, 3, 3, 3, 3, 3, 3, 3, 3, 3, 3, 3, 3, 3, 3, 3, 3, 3, 3, 3, 3, 3, 3, 3, 3, 3, 3, 3, 3, 3, 3, 3, 3, 3, 3, 3, 3, 3, 3, 3, 3, 3, 3, 3, 3, 3, 3, 3, 3, 3, 3, 3, 3, 3, 3, 3, 3, 3, 3, 3, 3, 3, 3, 3, 3, 3, 3, 3, 3, 3, 3, 3, 3, 3, 3, 3, 3, 3, 3, 3, 3, 3, 3, 3, 3, 3, 3, 3, 3, 3, 3, 3, 3, 3, 3, 3, 3, 3, 3, 3, 3, 3, 3, 3, 3, 3, 3, 3, 3, 3, 3, 3, 3, 3, 3, 3, 3, 3, 3, 3, 3, 3, 3, 3, 3, 3, 3, 3, 3, 3, 3, 3, 3, 3, 3, 3, 3, 3, 3, 3, 3, 3, 3, 3, 3, 3, 3, 3, 3, 3, 3, 3, 3, 3, 3, 3, 3, 3, 3, 3, 3, 3, 3, 3])
me_cube_003.materials.append(mat_material_002)
me_cube_003.materials.append(mat_material_018)
me_cube_003.materials.append(mat_material_019)
me_cube_003.materials.append(mat_material_020)
me_cube_003.use_remesh_preserve_volume = False
me_cube_003.use_remesh_preserve_attributes = False
me_cube_003.use_mirror_vertex_groups = False
me_cube_003.update()

# ---- objects
ob_cube = bpy.data.objects.new('Cube', me_cube_003)

# ---- transforms, parenting, visibility, modifiers, constraints
ob_cube.location = (0.0, 0.0, -0.4)
ob_cube.scale = (1.0, 1.0, 0.4)
ob_cube.lineart.crease_threshold = 0.0

# ---- collection membership
col_collection_1.objects.link(ob_cube)

# ---- scene / render settings (as saved in the file)
scene.frame_start = 1; scene.frame_end = 250; scene.frame_set(1)
scene.render.engine = 'CYCLES'
scene.render.resolution_percentage = 50
scene.render.dither_intensity = 0.0
scene.cycles.use_denoising = False
scene.cycles.samples = 128
scene.cycles.sampling_pattern = 'TABULATED_SOBOL'
scene.cycles.use_adaptive_sampling = False
scene.cycles.use_light_tree = False
scene.cycles.blur_glossy = 0.0
scene.cycles.sample_clamp_indirect = 0.0
scene.view_settings.view_transform = 'Standard'
bpy.context.view_layer.update()

# ---- added for rendering (the .blend has no active camera and no usable light): camera, sun
cam_auto = bpy.data.cameras.new('AutoCamera')
cam_auto.lens = 50.0
cam_auto.sensor_width = 36.0
cam_auto.clip_end = 1000.0
ob_auto_camera = bpy.data.objects.new('AutoCamera', cam_auto)
scene.collection.objects.link(ob_auto_camera)
ob_auto_camera.location = (2.72469, -3.26963, 1.78975)
ob_auto_camera.rotation_euler = (1.09748, -7.21219e-08, 0.694738)
scene.camera = ob_auto_camera
light_auto_sun = bpy.data.lights.new('AutoSun', 'SUN')
light_auto_sun.energy = 3.0
light_auto_sun.angle = 0.0523599
ob_auto_sun = bpy.data.objects.new('AutoSun', light_auto_sun)
scene.collection.objects.link(ob_auto_sun)
ob_auto_sun.rotation_euler = (0.872665, 0.174533, 0.523599)
bpy.context.view_layer.update()
